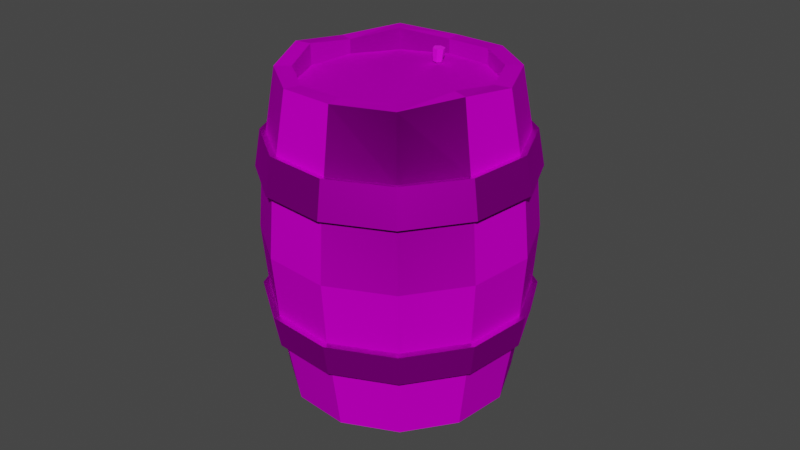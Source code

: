 # Source: Barrel2.blend  (saved by Blender 3.4.6; exported with 4.5.12 LTS)
import bpy
from mathutils import Matrix  # noqa: F401  (used for matrix-valued properties, if any)

bpy.ops.wm.read_factory_settings(use_empty=True)
scene = bpy.context.scene
scene.name = 'Scene'

# ---- collections
col_collection = bpy.data.collections.new('Collection'); scene.collection.children.link(col_collection)

# ---- images (referenced by path relative to the original .blend; pixels are not part of the script)
import os
ASSET_DIR = os.environ.get("B2B_ASSET_DIR", "")  # directory of the original .blend (textures are referenced by path, not embedded)
HERE = os.path.dirname(os.path.abspath(__file__))  # packed textures are extracted next to this script under _unpacked/

def load_image(name, relpath, width, height, colorspace="sRGB"):
    """Load a texture the original file referenced (path relative to the .blend, or extracted next to this script)."""
    p = next((c for c in (os.path.join(HERE, relpath), os.path.join(ASSET_DIR, relpath)) if relpath and os.path.exists(c)), "")
    if p:
        img = bpy.data.images.load(p, check_existing=True)
        img.name = name
    else:  # same state as the original file: an image datablock whose file is absent (Cycles renders it pink)
        img = bpy.data.images.new(name, width, height)
        img.source = "FILE"
        img.filepath = "//" + (relpath or name)
    img.colorspace_settings.name = colorspace
    return img
img_woodtexture_jpg = load_image('WoodTexture.jpg', 'Textures/WoodTexture.jpg', 1024, 1024, 'sRGB')
img_rusticmetal_jpg = load_image('RusticMetal.jpg', 'Textures/RusticMetal.jpg', 1024, 1024, 'sRGB')
img_corktexture_jpg = load_image('CorkTexture.jpg', 'Textures/CorkTexture.jpg', 1024, 1024, 'sRGB')

# ---- materials (node trees are filled in below, after node groups)
mat_woodbarrel = bpy.data.materials.new('WoodBarrel')
mat_woodbarrel.use_transparent_shadow = False
mat_metalrings = bpy.data.materials.new('MetalRings')
mat_metalrings.use_transparent_shadow = False
mat_cork = bpy.data.materials.new('Cork')
mat_cork.use_transparent_shadow = False

# ---- material node trees
mat_woodbarrel.use_nodes = True; mat_woodbarrel.node_tree.nodes.clear()
_N = mat_woodbarrel.node_tree.nodes; _L = mat_woodbarrel.node_tree.links
n0 = _N.new('ShaderNodeOutputMaterial'); n0.name = 'Material Output'; n0.location = (178, 290)
n1 = _N.new('ShaderNodeBsdfSheen'); n1.name = 'Velvet BSDF'; n1.location = (10, 300)
n1.distribution = 'ASHIKHMIN'
n1.inputs[1].default_value = 1.0
n2 = _N.new('ShaderNodeTexImage'); n2.name = 'Image Texture'; n2.location = (-296, 331)
n2.image = img_woodtexture_jpg
_L.new(n1.outputs[0], n0.inputs[0])
_L.new(n2.outputs[0], n1.inputs[0])
n0.is_active_output = True
mat_metalrings.use_nodes = True; mat_metalrings.node_tree.nodes.clear()
_N = mat_metalrings.node_tree.nodes; _L = mat_metalrings.node_tree.links
n0 = _N.new('ShaderNodeOutputMaterial'); n0.name = 'Material Output'; n0.location = (300, 300)
n1 = _N.new('ShaderNodeBsdfAnisotropic'); n1.name = 'Glossy BSDF'; n1.location = (10, 300)
n1.distribution = 'GGX'
n2 = _N.new('ShaderNodeTexImage'); n2.name = 'Image Texture'; n2.location = (-301, 356)
n2.image = img_rusticmetal_jpg
_L.new(n1.outputs[0], n0.inputs[0])
_L.new(n2.outputs[0], n1.inputs[0])
n0.is_active_output = True
mat_cork.use_nodes = True; mat_cork.node_tree.nodes.clear()
_N = mat_cork.node_tree.nodes; _L = mat_cork.node_tree.links
n0 = _N.new('ShaderNodeBsdfPrincipled'); n0.name = 'Principled BSDF'; n0.location = (10, 300)
n0.distribution = 'GGX'
n0.subsurface_method = 'RANDOM_WALK_SKIN'
n0.inputs[3].default_value = 1.45
n0.inputs[27].default_value = (0.0, 0.0, 0.0, 1.0)
n0.inputs[28].default_value = 1.0
n1 = _N.new('ShaderNodeOutputMaterial'); n1.name = 'Material Output'; n1.location = (300, 300)
n2 = _N.new('ShaderNodeTexImage'); n2.name = 'Image Texture'; n2.location = (-316, 258)
n2.image = img_corktexture_jpg
_L.new(n0.outputs[0], n1.inputs[0])
_L.new(n2.outputs[0], n0.inputs[0])
n1.is_active_output = True

# ---- world
world_world = bpy.data.worlds.new('World'); scene.world = world_world
world_world.use_nodes = True; world_world.node_tree.nodes.clear()
_N = world_world.node_tree.nodes; _L = world_world.node_tree.links
n0 = _N.new('ShaderNodeOutputWorld'); n0.name = 'World Output'; n0.location = (300, 300)
n1 = _N.new('ShaderNodeBackground'); n1.name = 'Background'; n1.location = (10, 300)
n1.inputs[0].default_value = (0.05088, 0.05088, 0.05088, 1.0)
_L.new(n1.outputs[0], n0.inputs[0])
n0.is_active_output = True
world_world.color = (0.05088, 0.05088, 0.05088)
world_world.use_sun_shadow = False
world_world.sun_shadow_jitter_overblur = 0.0

# ---- meshes
me_cylinder = bpy.data.meshes.new('Cylinder')
me_cylinder.from_pydata([(-0.1732, 0.2451, 0.00611), (-0.1825, -0.0004681, -0.9632), (-0.2516, 0.1164, 0.03948), (-0.261, -0.1336, -0.947), (-0.253, -0.03326, 0.07741), (-0.2622, -0.2777, -0.8872), (-0.1769, -0.1637, 0.1097), (-0.1864, -0.4136, -0.8768), (-0.04394, -0.24, 0.1278), (-0.05315, -0.4844, -0.8369), (0.1104, -0.2416, 0.1267), (0.1012, -0.4872, -0.8426), (0.2448, -0.1682, 0.1069), (0.2355, -0.4138, -0.8625), (0.3231, -0.03948, 0.07349), (0.3139, -0.2839, -0.8912), (0.3245, 0.1102, 0.03556), (0.3151, -0.1398, -0.9509), (0.2485, 0.2406, 0.003238), (0.2393, -0.003839, -0.9614), (0.1155, 0.3168, -0.01482), (0.1062, 0.07124, -0.9841), (-0.03888, 0.3185, -0.01376), (-0.04809, 0.07409, -0.9784), (-0.2497, 0.2423, -0.3101), (-0.2533, 0.148, -0.6824), (-0.3592, -0.02614, -0.6373), (-0.3557, 0.06819, -0.265), (-0.3611, -0.2285, -0.586), (-0.3575, -0.1342, -0.2137), (-0.2583, -0.4049, -0.5423), (-0.2547, -0.3105, -0.17), (-0.07842, -0.508, -0.5179), (-0.07487, -0.4136, -0.1456), (0.1303, -0.5102, -0.5193), (0.1339, -0.4159, -0.147), (0.312, -0.411, -0.5462), (0.3156, -0.3167, -0.1739), (0.418, -0.2369, -0.5913), (0.4215, -0.1426, -0.219), (0.4198, -0.03455, -0.6426), (0.4234, 0.05978, -0.2703), (0.317, 0.1418, -0.6863), (0.3206, 0.2361, -0.314), (0.1372, 0.2449, -0.7107), (0.1407, 0.3393, -0.3384), (-0.07157, 0.2472, -0.7093), (-0.06802, 0.3415, -0.337), (-0.3109, -0.12, -0.95), (-0.2188, 0.03541, -0.972), (-0.3123, -0.2901, -0.8836), (-0.2233, -0.4487, -0.8675), (-0.06699, -0.5327, -0.8245), (0.1141, -0.5358, -0.8304), (0.2718, -0.4497, -0.8537), (0.3638, -0.2974, -0.8882), (0.3652, -0.1274, -0.9546), (0.2762, 0.03125, -0.9707), (0.1201, 0.1196, -0.9965), (-0.06104, 0.1227, -0.9906), (-0.2604, -0.1169, -0.8814), (-0.182, 0.01181, -0.9147), (-0.2617, -0.2666, -0.8434), (-0.1857, -0.397, -0.8111), (-0.05273, -0.4733, -0.7931), (0.1016, -0.4749, -0.7941), (0.236, -0.4016, -0.814), (0.3144, -0.2728, -0.8474), (0.3157, -0.1232, -0.8853), (0.2397, 0.007258, -0.9176), (0.1067, 0.08352, -0.9357), (-0.04767, 0.08519, -0.9346), (-0.2095, 0.281, -0.002634), (-0.3015, 0.1299, 0.03653), (-0.3031, -0.04571, 0.08104), (-0.2139, -0.1988, 0.119), (-0.05778, -0.2883, 0.1402), (0.1234, -0.2902, 0.1389), (0.2811, -0.2041, 0.1156), (0.373, -0.05301, 0.07644), (0.3746, 0.1226, 0.03193), (0.2854, 0.2757, -0.006004), (0.1293, 0.3652, -0.02719), (-0.05183, 0.3671, -0.02596), (-0.1737, 0.2329, -0.04236), (-0.2521, 0.1041, -0.008984), (-0.2534, -0.04554, 0.02895), (-0.1774, -0.176, 0.06127), (-0.04441, -0.2522, 0.07932), (0.11, -0.2539, 0.07827), (0.2443, -0.1805, 0.05839), (0.3227, -0.05176, 0.02502), (0.324, 0.09788, -0.01291), (0.248, 0.2283, -0.04523), (0.115, 0.3046, -0.06328), (-0.03934, 0.3062, -0.06223), (-0.2403, 0.1055, -0.7916), (-0.3409, -0.05991, -0.7487), (-0.3427, -0.2522, -0.7), (-0.245, -0.4198, -0.6585), (-0.07413, -0.5177, -0.6353), (0.1242, -0.5199, -0.6366), (0.2968, -0.4256, -0.6622), (0.3975, -0.2602, -0.705), (0.3993, -0.06791, -0.7538), (0.3016, 0.09967, -0.7953), (0.1307, 0.1977, -0.8185), (-0.06762, 0.1998, -0.8171), (-0.338, 0.08836, -0.1665), (-0.3397, -0.1053, -0.1174), (-0.2414, -0.274, -0.0756), (-0.06929, -0.3727, -0.05224), (0.1304, -0.3748, -0.0536), (0.3043, -0.2799, -0.07931), (0.4057, -0.1133, -0.1225), (0.4074, 0.08031, -0.1716), (0.3091, 0.2491, -0.2134), (0.137, 0.3477, -0.2367), (-0.06273, 0.3499, -0.2354), (-0.2366, 0.255, -0.2097), (-0.2366, 0.255, -0.2097), (-0.2497, 0.2423, -0.3101), (-0.3409, -0.05991, -0.7487), (-0.3592, -0.02614, -0.6373), (-0.3427, -0.2522, -0.7), (-0.3611, -0.2285, -0.586), (-0.245, -0.4198, -0.6585), (-0.2583, -0.4049, -0.5423), (-0.07413, -0.5177, -0.6353), (-0.07842, -0.508, -0.5179), (0.1242, -0.5199, -0.6366), (0.1303, -0.5102, -0.5193), (0.2968, -0.4256, -0.6622), (0.312, -0.411, -0.5462), (0.3975, -0.2602, -0.705), (0.418, -0.2369, -0.5913), (0.3993, -0.06791, -0.7538), (0.4198, -0.03455, -0.6426), (0.3016, 0.09967, -0.7953), (0.317, 0.1418, -0.6863), (0.1307, 0.1977, -0.8185), (0.1372, 0.2449, -0.7107), (-0.06762, 0.1998, -0.8171), (-0.07157, 0.2472, -0.7093), (-0.06802, 0.3415, -0.337), (-0.2533, 0.148, -0.6824), (0.1407, 0.3393, -0.3384), (0.3206, 0.2361, -0.314), (0.4234, 0.05978, -0.2703), (0.4215, -0.1426, -0.219), (0.3156, -0.3167, -0.1739), (0.1339, -0.4159, -0.147), (-0.07487, -0.4136, -0.1456), (-0.2547, -0.3105, -0.17), (-0.3575, -0.1342, -0.2137), (-0.3557, 0.06819, -0.265), (-0.2403, 0.1055, -0.7916), (-0.338, 0.08836, -0.1665), (-0.3397, -0.1053, -0.1174), (-0.2414, -0.274, -0.0756), (-0.06929, -0.3727, -0.05224), (0.1304, -0.3748, -0.0536), (0.3043, -0.2799, -0.07931), (0.4057, -0.1133, -0.1225), (0.4074, 0.08031, -0.1716), (0.3091, 0.2491, -0.2134), (0.137, 0.3477, -0.2367), (-0.06273, 0.3499, -0.2354), (-0.2366, 0.255, -0.2097), (-0.2497, 0.2423, -0.3101), (-0.3409, -0.05991, -0.7487), (-0.3592, -0.02614, -0.6373), (-0.3427, -0.2522, -0.7), (-0.3611, -0.2285, -0.586), (-0.245, -0.4198, -0.6585), (-0.2583, -0.4049, -0.5423), (-0.07413, -0.5177, -0.6353), (-0.07842, -0.508, -0.5179), (0.1242, -0.5199, -0.6366), (0.1303, -0.5102, -0.5193), (0.2968, -0.4256, -0.6622), (0.312, -0.411, -0.5462), (0.3975, -0.2602, -0.705), (0.418, -0.2369, -0.5913), (0.3993, -0.06791, -0.7538), (0.4198, -0.03455, -0.6426), (0.3016, 0.09967, -0.7953), (0.317, 0.1418, -0.6863), (0.1307, 0.1977, -0.8185), (0.1372, 0.2449, -0.7107), (-0.06762, 0.1998, -0.8171), (-0.07157, 0.2472, -0.7093), (-0.06802, 0.3415, -0.337), (-0.2533, 0.148, -0.6824), (0.1407, 0.3393, -0.3384), (0.3206, 0.2361, -0.314), (0.4234, 0.05978, -0.2703), (0.4215, -0.1426, -0.219), (0.3156, -0.3167, -0.1739), (0.1339, -0.4159, -0.147), (-0.07487, -0.4136, -0.1456), (-0.2547, -0.3105, -0.17), (-0.3575, -0.1342, -0.2137), (-0.3557, 0.06819, -0.265), (-0.2403, 0.1055, -0.7916), (-0.338, 0.08836, -0.1665), (-0.3397, -0.1053, -0.1174), (-0.2414, -0.274, -0.0756), (-0.06929, -0.3727, -0.05224), (0.1304, -0.3748, -0.0536), (0.3043, -0.2799, -0.07931), (0.4057, -0.1133, -0.1225), (0.4074, 0.08031, -0.1716), (0.3091, 0.2491, -0.2134), (0.137, 0.3477, -0.2367), (-0.06273, 0.3499, -0.2354), (-0.2366, 0.255, -0.2097), (-0.2497, 0.2423, -0.3101), (-0.3409, -0.05991, -0.7487), (-0.3592, -0.02614, -0.6373), (-0.3427, -0.2522, -0.7), (-0.3611, -0.2285, -0.586), (-0.245, -0.4198, -0.6585), (-0.2583, -0.4049, -0.5423), (-0.07413, -0.5177, -0.6353), (-0.07842, -0.508, -0.5179), (0.1242, -0.5199, -0.6366), (0.1303, -0.5102, -0.5193), (0.2968, -0.4256, -0.6622), (0.312, -0.411, -0.5462), (0.3975, -0.2602, -0.705), (0.418, -0.2369, -0.5913), (0.3993, -0.06791, -0.7538), (0.4198, -0.03455, -0.6426), (0.3016, 0.09967, -0.7953), (0.317, 0.1418, -0.6863), (0.1307, 0.1977, -0.8185), (0.1372, 0.2449, -0.7107), (-0.06762, 0.1998, -0.8171), (-0.07157, 0.2472, -0.7093), (-0.06802, 0.3415, -0.337), (-0.2533, 0.148, -0.6824), (0.1407, 0.3393, -0.3384), (0.3206, 0.2361, -0.314), (0.4234, 0.05978, -0.2703), (0.4215, -0.1426, -0.219), (0.3156, -0.3167, -0.1739), (0.1339, -0.4159, -0.147), (-0.07487, -0.4136, -0.1456), (-0.2547, -0.3105, -0.17), (-0.3575, -0.1342, -0.2137), (-0.3557, 0.06819, -0.265), (-0.2403, 0.1055, -0.7916), (-0.338, 0.08836, -0.1665), (-0.3397, -0.1053, -0.1174), (-0.2414, -0.274, -0.0756), (-0.06929, -0.3727, -0.05224), (0.1304, -0.3748, -0.0536), (0.3043, -0.2799, -0.07931), (0.4057, -0.1133, -0.1225), (0.4074, 0.08031, -0.1716), (0.3091, 0.2491, -0.2134), (0.137, 0.3477, -0.2367), (-0.06273, 0.3499, -0.2354), (-0.2366, 0.255, -0.2097), (-0.2497, 0.2423, -0.3101), (-0.3409, -0.05991, -0.7487), (-0.3769, -0.02213, -0.6414), (-0.3605, -0.2574, -0.7018), (-0.3788, -0.2337, -0.5878), (-0.2581, -0.433, -0.6583), (-0.2714, -0.4181, -0.5421), (-0.07906, -0.5356, -0.634), (-0.08336, -0.5259, -0.5166), (0.1288, -0.5379, -0.6354), (0.1303, -0.5102, -0.5193), (0.3097, -0.4391, -0.6621), (0.312, -0.411, -0.5462), (0.4152, -0.2657, -0.7071), (0.418, -0.2369, -0.5913), (0.3993, -0.06791, -0.7538), (0.4375, -0.03092, -0.647), (0.3016, 0.09967, -0.7953), (0.3301, 0.1535, -0.6927), (0.1307, 0.1977, -0.8185), (0.142, 0.2613, -0.7182), (-0.06762, 0.1998, -0.8171), (-0.07619, 0.2636, -0.7167), (-0.06802, 0.3415, -0.337), (-0.2661, 0.1599, -0.6886), (0.1407, 0.3393, -0.3384), (0.3206, 0.2361, -0.314), (0.4234, 0.05978, -0.2703), (0.4215, -0.1426, -0.219), (0.3156, -0.3167, -0.1739), (0.1339, -0.4159, -0.147), (-0.07487, -0.4136, -0.1456), (-0.2547, -0.3105, -0.17), (-0.3575, -0.1342, -0.2137), (-0.3557, 0.06819, -0.265), (-0.2403, 0.1055, -0.7916), (-0.338, 0.08836, -0.1665), (-0.3397, -0.1053, -0.1174), (-0.2414, -0.274, -0.0756), (-0.06929, -0.3727, -0.05224), (0.1304, -0.3748, -0.0536), (0.3043, -0.2799, -0.07931), (0.4057, -0.1133, -0.1225), (0.4074, 0.08031, -0.1716), (0.3091, 0.2491, -0.2134), (0.137, 0.3477, -0.2367), (-0.06273, 0.3499, -0.2354), (-0.2366, 0.255, -0.2097), (-0.2497, 0.2423, -0.3101), (-0.06802, 0.3415, -0.337), (0.1407, 0.3393, -0.3384), (0.3206, 0.2361, -0.314), (0.4234, 0.05978, -0.2703), (0.4215, -0.1426, -0.219), (0.3156, -0.3167, -0.1739), (0.1339, -0.4159, -0.147), (-0.07487, -0.4136, -0.1456), (-0.2547, -0.3105, -0.17), (-0.3575, -0.1342, -0.2137), (-0.3557, 0.06819, -0.265), (-0.338, 0.08836, -0.1665), (-0.3397, -0.1053, -0.1174), (-0.2414, -0.274, -0.0756), (-0.06929, -0.3727, -0.05224), (0.1304, -0.3748, -0.0536), (0.3043, -0.2799, -0.07931), (0.4057, -0.1133, -0.1225), (0.4074, 0.08031, -0.1716), (0.3091, 0.2491, -0.2134), (0.137, 0.3477, -0.2367), (-0.06273, 0.3499, -0.2354), (-0.2366, 0.255, -0.2097), (-0.2497, 0.2423, -0.3101), (-0.06802, 0.3415, -0.337), (0.1407, 0.3393, -0.3384), (0.3206, 0.2361, -0.314), (0.4234, 0.05978, -0.2703), (0.4215, -0.1426, -0.219), (0.3156, -0.3167, -0.1739), (0.1339, -0.4159, -0.147), (-0.07487, -0.4136, -0.1456), (-0.2547, -0.3105, -0.17), (-0.3575, -0.1342, -0.2137), (-0.3557, 0.06819, -0.265), (-0.338, 0.08836, -0.1665), (-0.3397, -0.1053, -0.1174), (-0.2414, -0.274, -0.0756), (-0.06929, -0.3727, -0.05224), (0.1304, -0.3748, -0.0536), (0.3043, -0.2799, -0.07931), (0.4057, -0.1133, -0.1225), (0.4074, 0.08031, -0.1716), (0.3091, 0.2491, -0.2134), (0.137, 0.3477, -0.2367), (-0.06273, 0.3499, -0.2354), (-0.3557, 0.06819, -0.265), (-0.3575, -0.1342, -0.2137), (-0.338, 0.08836, -0.1665), (-0.3397, -0.1053, -0.1174), (-0.2366, 0.255, -0.2097), (-0.2497, 0.2423, -0.3101), (-0.06802, 0.3415, -0.337), (0.1407, 0.3393, -0.3384), (0.3206, 0.2361, -0.314), (0.4234, 0.05978, -0.2703), (0.4215, -0.1426, -0.219), (0.3156, -0.3167, -0.1739), (0.1339, -0.4159, -0.147), (-0.07487, -0.4136, -0.1456), (-0.2547, -0.3105, -0.17), (-0.3575, -0.1342, -0.2137), (-0.3557, 0.06819, -0.265), (-0.338, 0.08836, -0.1665), (-0.3397, -0.1053, -0.1174), (-0.2414, -0.274, -0.0756), (-0.06929, -0.3727, -0.05224), (0.1304, -0.3748, -0.0536), (0.3043, -0.2799, -0.07931), (0.4057, -0.1133, -0.1225), (0.4074, 0.08031, -0.1716), (0.3091, 0.2491, -0.2134), (0.137, 0.3477, -0.2367), (-0.06273, 0.3499, -0.2354), (-0.3557, 0.06819, -0.265), (-0.3575, -0.1342, -0.2137), (-0.338, 0.08836, -0.1665), (-0.3397, -0.1053, -0.1174), (-0.2366, 0.255, -0.2097), (-0.2497, 0.2423, -0.3101), (-0.06802, 0.3415, -0.337), (0.1407, 0.3393, -0.3384), (0.3206, 0.2361, -0.314), (0.4234, 0.05978, -0.2703), (0.4215, -0.1426, -0.219), (0.3156, -0.3167, -0.1739), (0.1339, -0.4159, -0.147), (-0.07487, -0.4136, -0.1456), (-0.2547, -0.3105, -0.17), (-0.3575, -0.1342, -0.2137), (-0.3557, 0.06819, -0.265), (-0.338, 0.08836, -0.1665), (-0.3397, -0.1053, -0.1174), (-0.2414, -0.274, -0.0756), (-0.06929, -0.3727, -0.05224), (0.1304, -0.3748, -0.0536), (0.3043, -0.2799, -0.07931), (0.4057, -0.1133, -0.1225), (0.4074, 0.08031, -0.1716), (0.3091, 0.2491, -0.2134), (0.137, 0.3477, -0.2367), (-0.06273, 0.3499, -0.2354), (-0.3557, 0.06819, -0.265), (-0.3575, -0.1342, -0.2137), (-0.338, 0.08836, -0.1665), (-0.3397, -0.1053, -0.1174), (-0.2366, 0.255, -0.2097), (-0.2625, 0.2558, -0.3102), (-0.07258, 0.3595, -0.3383), (0.1457, 0.3572, -0.3398), (0.3337, 0.2494, -0.3142), (0.4411, 0.06497, -0.2685), (0.4392, -0.1466, -0.2149), (0.3284, -0.3286, -0.1677), (0.1385, -0.4323, -0.1396), (-0.07974, -0.43, -0.1382), (-0.2678, -0.3222, -0.1637), (-0.3729, -0.1419, -0.2086), (-0.3709, 0.07769, -0.2642), (-0.3532, 0.09786, -0.1657), (-0.3551, -0.113, -0.1123), (-0.2544, -0.2857, -0.06925), (-0.07416, -0.389, -0.04478), (0.1351, -0.3913, -0.0462), (0.3172, -0.2918, -0.07314), (0.4057, -0.1133, -0.1225), (0.4074, 0.08031, -0.1716), (0.3091, 0.2491, -0.2134), (0.137, 0.3477, -0.2367), (-0.06273, 0.3499, -0.2354), (-0.3734, 0.06911, -0.262), (-0.3752, -0.1332, -0.2107), (-0.3557, 0.08928, -0.1635), (-0.3574, -0.1043, -0.1144), (-0.07157, 0.2472, -0.7093), (-0.2533, 0.148, -0.6824), (0.1372, 0.2449, -0.7107), (0.317, 0.1418, -0.6863), (0.4198, -0.03455, -0.6426), (0.4356, -0.2425, -0.5934), (0.3248, -0.4245, -0.5462), (0.1349, -0.5282, -0.5181), (-0.07842, -0.508, -0.5179), (-0.2583, -0.4049, -0.5423), (-0.3611, -0.2285, -0.586), (-0.3592, -0.02614, -0.6373), (-0.07224, 0.2163, -0.8245), (-0.2531, 0.1175, -0.7978), (0.1356, 0.214, -0.826), (0.3147, 0.1113, -0.8017), (0.417, -0.06427, -0.7581), (0.3975, -0.2602, -0.705), (0.2968, -0.4256, -0.6622), (0.1242, -0.5199, -0.6366), (-0.07413, -0.5177, -0.6353), (-0.245, -0.4198, -0.6585), (-0.3427, -0.2522, -0.7), (-0.3586, -0.0559, -0.7529), (-0.06802, 0.3415, -0.337), (-0.2497, 0.2423, -0.3101), (0.1407, 0.3393, -0.3384), (0.3206, 0.2361, -0.314), (0.4234, 0.05978, -0.2703), (0.4215, -0.1426, -0.219), (0.3156, -0.3167, -0.1739), (0.1339, -0.4159, -0.147), (-0.07487, -0.4136, -0.1456), (-0.2547, -0.3105, -0.17), (-0.3575, -0.1342, -0.2137), (-0.3557, 0.06819, -0.265), (-0.2494, 0.2684, -0.2097), (-0.338, 0.08836, -0.1665), (-0.3397, -0.1053, -0.1174), (-0.2414, -0.274, -0.0756), (-0.06929, -0.3727, -0.05224), (0.1304, -0.3748, -0.0536), (0.3043, -0.2799, -0.07931), (0.4234, -0.1173, -0.1184), (0.4252, 0.0855, -0.1698), (0.3222, 0.2623, -0.2136), (0.1419, 0.3656, -0.2381), (-0.06729, 0.3679, -0.2366), (-0.3557, 0.06819, -0.265), (-0.3575, -0.1342, -0.2137), (-0.338, 0.08836, -0.1665), (-0.3397, -0.1053, -0.1174), (-0.2624, 0.206, -0.4989), (-0.3725, 0.02511, -0.4521), (-0.3744, -0.1851, -0.3988), (-0.2677, -0.3683, -0.3534), (-0.08083, -0.4754, -0.328), (0.136, -0.4778, -0.3295), (0.3247, -0.3747, -0.3574), (0.4348, -0.1938, -0.4043), (0.4367, 0.01637, -0.4576), (0.33, 0.1996, -0.503), (0.1431, 0.3067, -0.5283), (-0.07371, 0.309, -0.5269), (-0.02814, -0.3831, -0.8202), (-0.02731, -0.3908, -0.8616), (-0.03492, -0.3957, -0.8173), (-0.03615, -0.4072, -0.8577), (-0.02714, -0.4075, -0.8134), (-0.02601, -0.4225, -0.8526), (-0.01257, -0.4066, -0.8124), (-0.007018, -0.4214, -0.8514), (-0.005787, -0.394, -0.8154), (0.00183, -0.405, -0.8553), (-0.01357, -0.3823, -0.8193), (-0.008313, -0.3897, -0.8604)], [], [(96, 49, 48, 97), (97, 48, 50, 98), (98, 50, 51, 99), (99, 51, 52, 100), (100, 52, 53, 101), (101, 53, 54, 102), (102, 54, 55, 103), (103, 55, 56, 104), (104, 56, 57, 105), (105, 57, 58, 106), (11, 9, 64, 65), (106, 58, 59, 107), (107, 59, 49, 96), (16, 18, 93, 92), (35, 37, 150, 151), (511, 46, 25, 500), (101, 102, 132, 130), (510, 44, 46, 511), (116, 115, 164, 165), (509, 42, 44, 510), (38, 36, 133, 135), (508, 40, 42, 509), (102, 103, 134, 132), (507, 38, 40, 508), (115, 114, 163, 164), (506, 36, 38, 507), (37, 39, 149, 150), (505, 34, 36, 506), (103, 104, 136, 134), (504, 32, 34, 505), (26, 25, 145, 123), (503, 30, 32, 504), (114, 113, 162, 163), (502, 28, 30, 503), (40, 38, 135, 137), (501, 26, 28, 502), (104, 105, 138, 136), (500, 25, 26, 501), (1, 3, 48, 49), (3, 5, 50, 48), (5, 7, 51, 50), (7, 9, 52, 51), (9, 11, 53, 52), (11, 13, 54, 53), (13, 15, 55, 54), (15, 17, 56, 55), (17, 19, 57, 56), (19, 21, 58, 57), (21, 23, 59, 58), (23, 1, 49, 59), (60, 61, 71, 70), (1, 23, 71, 61), (5, 3, 60, 62), (19, 17, 68, 69), (13, 11, 65, 66), (7, 5, 62, 63), (21, 19, 69, 70), (15, 13, 66, 67), (9, 7, 63, 64), (23, 21, 70, 71), (3, 1, 61, 60), (17, 15, 67, 68), (2, 0, 72, 73), (4, 2, 73, 74), (6, 4, 74, 75), (8, 6, 75, 76), (10, 8, 76, 77), (12, 10, 77, 78), (14, 12, 78, 79), (16, 14, 79, 80), (18, 16, 80, 81), (20, 18, 81, 82), (22, 20, 82, 83), (0, 22, 83, 72), (10, 12, 90, 89), (4, 6, 87, 86), (18, 20, 94, 93), (12, 14, 91, 90), (6, 8, 88, 87), (20, 22, 95, 94), (0, 2, 85, 84), (14, 16, 92, 91), (8, 10, 89, 88), (22, 0, 84, 95), (2, 4, 86, 85), (62, 60, 70, 69), (63, 62, 69, 68), (64, 63, 68, 67), (65, 64, 67, 66), (88, 89, 90, 91), (87, 88, 91, 92), (86, 87, 92, 93), (85, 86, 93, 94), (84, 85, 94, 95), (24, 27, 155, 121), (113, 112, 161, 162), (39, 41, 148, 149), (105, 106, 140, 138), (28, 26, 123, 125), (112, 111, 160, 161), (42, 40, 137, 139), (106, 107, 142, 140), (27, 29, 154, 155), (111, 110, 159, 160), (41, 43, 147, 148), (107, 96, 156, 142), (72, 119, 108, 73), (73, 108, 109, 74), (74, 109, 110, 75), (75, 110, 111, 76), (76, 111, 112, 77), (77, 112, 113, 78), (78, 113, 114, 79), (79, 114, 115, 80), (80, 115, 116, 81), (81, 116, 117, 82), (82, 117, 118, 83), (83, 118, 119, 72), (120, 167, 215, 168), (128, 130, 178, 176), (141, 139, 187, 189), (154, 153, 201, 202), (167, 166, 214, 215), (130, 132, 180, 178), (147, 146, 194, 195), (129, 127, 175, 177), (166, 165, 213, 214), (132, 134, 182, 180), (143, 141, 189, 191), (153, 152, 200, 201), (165, 164, 212, 213), (134, 136, 184, 182), (146, 144, 192, 194), (131, 129, 177, 179), (164, 163, 211, 212), (136, 138, 186, 184), (145, 143, 191, 193), (152, 151, 199, 200), (163, 162, 210, 211), (138, 140, 188, 186), (144, 121, 169, 192), (133, 131, 179, 181), (117, 116, 165, 166), (100, 101, 130, 128), (36, 34, 131, 133), (118, 117, 166, 167), (47, 24, 121, 144), (99, 100, 128, 126), (33, 35, 151, 152), (119, 118, 167, 120), (25, 46, 143, 145), (98, 99, 126, 124), (34, 32, 129, 131), (45, 47, 144, 146), (97, 98, 124, 122), (31, 33, 152, 153), (46, 44, 141, 143), (108, 119, 120, 157), (96, 97, 122, 156), (32, 30, 127, 129), (43, 45, 146, 147), (109, 108, 157, 158), (29, 31, 153, 154), (44, 42, 139, 141), (110, 109, 158, 159), (30, 28, 125, 127), (209, 208, 256, 257), (190, 204, 252, 238), (183, 181, 229, 231), (208, 207, 255, 256), (198, 197, 245, 246), (207, 206, 254, 255), (171, 193, 241, 219), (204, 170, 218, 252), (185, 183, 231, 233), (206, 205, 253, 254), (169, 203, 251, 217), (170, 172, 220, 218), (197, 196, 244, 245), (205, 168, 216, 253), (173, 171, 219, 221), (172, 174, 222, 220), (187, 185, 233, 235), (203, 202, 250, 251), (174, 176, 224, 222), (196, 195, 243, 244), (175, 173, 221, 223), (168, 215, 263, 216), (176, 178, 226, 224), (189, 187, 235, 237), (127, 125, 173, 175), (148, 147, 195, 196), (126, 128, 176, 174), (155, 154, 202, 203), (139, 137, 185, 187), (124, 126, 174, 172), (125, 123, 171, 173), (157, 120, 168, 205), (149, 148, 196, 197), (122, 124, 172, 170), (121, 155, 203, 169), (158, 157, 205, 206), (137, 135, 183, 185), (156, 122, 170, 204), (123, 145, 193, 171), (159, 158, 206, 207), (150, 149, 197, 198), (160, 159, 207, 208), (135, 133, 181, 183), (142, 156, 204, 190), (161, 160, 208, 209), (151, 150, 198, 199), (140, 142, 190, 188), (162, 161, 209, 210), (233, 231, 279, 452), (254, 253, 301, 302), (217, 251, 299, 265), (218, 220, 470, 266), (245, 244, 292, 293), (253, 216, 264, 301), (221, 219, 459, 458), (220, 222, 469, 470), (235, 233, 452, 451), (251, 250, 298, 299), (222, 224, 468, 469), (244, 243, 291, 292), (223, 221, 458, 457), (216, 263, 311, 264), (224, 226, 467, 468), (237, 235, 451, 450), (250, 249, 297, 298), (263, 262, 310, 311), (226, 228, 466, 467), (243, 242, 290, 291), (225, 223, 457, 456), (262, 261, 309, 310), (228, 230, 465, 466), (239, 237, 450, 448), (199, 198, 246, 247), (188, 190, 238, 236), (210, 209, 257, 258), (181, 179, 227, 229), (192, 169, 217, 240), (186, 188, 236, 234), (211, 210, 258, 259), (200, 199, 247, 248), (193, 191, 239, 241), (184, 186, 234, 232), (212, 211, 259, 260), (179, 177, 225, 227), (194, 192, 240, 242), (182, 184, 232, 230), (213, 212, 260, 261), (201, 200, 248, 249), (191, 189, 237, 239), (180, 182, 230, 228), (214, 213, 261, 262), (177, 175, 223, 225), (195, 194, 242, 243), (178, 180, 228, 226), (215, 214, 262, 263), (202, 201, 249, 250), (299, 298, 323, 324), (310, 309, 333, 334), (295, 294, 319, 320), (302, 301, 325, 326), (309, 308, 332, 333), (291, 290, 315, 316), (301, 264, 312, 325), (298, 297, 322, 323), (308, 307, 331, 332), (294, 293, 318, 319), (307, 306, 330, 331), (290, 288, 314, 315), (287, 460, 461, 289), (285, 462, 460, 287), (283, 463, 462, 285), (281, 464, 463, 283), (453, 278, 464, 281), (454, 276, 278, 453), (455, 274, 276, 454), (273, 272, 274, 455), (271, 270, 272, 273), (269, 268, 270, 271), (267, 471, 268, 269), (289, 461, 471, 267), (252, 218, 266, 300), (219, 241, 449, 459), (255, 254, 302, 303), (246, 245, 293, 294), (256, 255, 303, 304), (231, 229, 277, 279), (238, 252, 300, 286), (257, 256, 304, 305), (247, 246, 294, 295), (236, 238, 286, 284), (258, 257, 305, 306), (229, 227, 275, 277), (240, 217, 265, 288), (234, 236, 284, 282), (259, 258, 306, 307), (248, 247, 295, 296), (241, 239, 448, 449), (232, 234, 282, 280), (260, 259, 307, 308), (227, 225, 456, 275), (242, 240, 288, 290), (230, 232, 280, 465), (261, 260, 308, 309), (249, 248, 296, 297), (326, 325, 349, 350), (323, 322, 346, 347), (333, 332, 356, 357), (315, 314, 338, 339), (325, 312, 336, 349), (322, 321, 345, 346), (332, 331, 355, 356), (314, 313, 337, 338), (321, 320, 344, 345), (331, 330, 354, 355), (320, 319, 343, 344), (330, 329, 353, 354), (303, 302, 326, 327), (292, 291, 316, 317), (311, 310, 334, 335), (304, 303, 327, 328), (296, 295, 320, 321), (264, 311, 335, 312), (265, 299, 324, 313), (288, 265, 313, 314), (305, 304, 328, 329), (293, 292, 317, 318), (306, 305, 329, 330), (297, 296, 321, 322), (346, 345, 373, 374), (336, 359, 387, 364), (345, 344, 372, 373), (360, 361, 389, 388), (359, 358, 386, 387), (344, 343, 371, 372), (358, 357, 385, 386), (343, 342, 370, 371), (357, 356, 384, 385), (342, 341, 369, 370), (356, 355, 383, 384), (341, 340, 368, 369), (316, 315, 339, 340), (334, 333, 357, 358), (324, 323, 347, 348), (327, 326, 350, 351), (317, 316, 340, 341), (335, 334, 358, 359), (313, 324, 348, 337), (328, 327, 351, 352), (318, 317, 341, 342), (312, 335, 359, 336), (329, 328, 352, 353), (319, 318, 342, 343), (355, 354, 382, 383), (350, 349, 362, 363), (340, 339, 367, 368), (348, 347, 361, 360), (364, 387, 415, 392), (371, 370, 398, 399), (387, 386, 414, 415), (370, 369, 397, 398), (386, 385, 413, 414), (369, 368, 396, 397), (385, 384, 412, 413), (368, 367, 395, 396), (384, 383, 411, 412), (367, 366, 394, 395), (383, 382, 410, 411), (366, 365, 393, 394), (376, 388, 416, 404), (382, 381, 409, 410), (347, 346, 374, 375), (349, 336, 364, 377), (363, 362, 390, 391), (350, 363, 391, 378), (337, 348, 376, 365), (351, 350, 378, 379), (361, 347, 375, 389), (352, 351, 379, 380), (362, 349, 377, 390), (338, 337, 365, 366), (353, 352, 380, 381), (348, 360, 388, 376), (339, 338, 366, 367), (354, 353, 381, 382), (397, 396, 475, 476), (413, 412, 440, 441), (396, 395, 474, 475), (412, 411, 439, 440), (395, 394, 472, 474), (411, 410, 490, 439), (394, 393, 473, 472), (404, 416, 496, 483), (410, 409, 489, 490), (418, 405, 485, 498), (409, 408, 488, 489), (417, 403, 482, 497), (408, 407, 487, 488), (406, 419, 499, 486), (372, 371, 399, 400), (388, 389, 417, 416), (373, 372, 400, 401), (374, 373, 401, 402), (377, 364, 392, 405), (375, 374, 402, 403), (391, 390, 418, 419), (379, 378, 406, 407), (365, 376, 404, 393), (378, 391, 419, 406), (380, 379, 407, 408), (389, 375, 403, 417), (381, 380, 408, 409), (390, 377, 405, 418), (495, 422, 421, 484), (494, 423, 422, 495), (493, 424, 423, 494), (492, 425, 424, 493), (491, 426, 425, 492), (438, 427, 426, 491), (437, 428, 427, 438), (436, 429, 428, 437), (435, 430, 429, 436), (434, 431, 430, 435), (431, 434, 447, 445), (484, 421, 432, 433), (446, 444, 445, 447), (433, 432, 444, 446), (414, 413, 441, 442), (398, 397, 476, 477), (415, 414, 442, 443), (399, 398, 477, 478), (392, 415, 443, 420), (400, 399, 478, 479), (416, 417, 497, 496), (401, 400, 479, 480), (402, 401, 480, 481), (405, 392, 420, 485), (403, 402, 481, 482), (419, 418, 498, 499), (407, 406, 486, 487), (393, 404, 483, 473), (287, 289, 449, 448), (285, 287, 448, 450), (283, 285, 450, 451), (281, 283, 451, 452), (453, 281, 452, 279), (454, 453, 279, 277), (455, 454, 277, 275), (273, 455, 275, 456), (271, 273, 456, 457), (269, 271, 457, 458), (267, 269, 458, 459), (289, 267, 459, 449), (461, 460, 286, 300), (460, 462, 284, 286), (462, 463, 282, 284), (463, 464, 280, 282), (464, 278, 465, 280), (278, 276, 466, 465), (276, 274, 467, 466), (274, 272, 468, 467), (272, 270, 469, 468), (270, 268, 470, 469), (268, 471, 266, 470), (471, 461, 300, 266), (421, 422, 472, 473), (422, 423, 474, 472), (423, 424, 475, 474), (424, 425, 476, 475), (425, 426, 477, 476), (426, 427, 478, 477), (427, 428, 479, 478), (428, 429, 480, 479), (429, 430, 481, 480), (430, 431, 482, 481), (432, 421, 473, 483), (484, 433, 485, 420), (434, 435, 487, 486), (435, 436, 488, 487), (436, 437, 489, 488), (437, 438, 490, 489), (438, 491, 439, 490), (491, 492, 440, 439), (492, 493, 441, 440), (493, 494, 442, 441), (494, 495, 443, 442), (495, 484, 420, 443), (445, 444, 496, 497), (446, 447, 499, 498), (447, 434, 486, 499), (431, 445, 497, 482), (433, 446, 498, 485), (444, 432, 483, 496), (24, 500, 501, 27), (27, 501, 502, 29), (29, 502, 503, 31), (31, 503, 504, 33), (33, 504, 505, 35), (35, 505, 506, 37), (37, 506, 507, 39), (39, 507, 508, 41), (41, 508, 509, 43), (43, 509, 510, 45), (45, 510, 511, 47), (47, 511, 500, 24), (512, 513, 515, 514), (514, 515, 517, 516), (516, 517, 519, 518), (518, 519, 521, 520), (521, 519, 513, 523), (520, 521, 523, 522), (522, 523, 513, 512), (515, 513, 519, 517)])
me_cylinder.polygons.foreach_set('material_index', [0, 0, 0, 0, 0, 0, 0, 0, 0, 0, 0, 0, 0, 0, 1, 0, 1, 0, 1, 0, 1, 0, 1, 0, 1, 0, 1, 0, 1, 0, 1, 0, 1, 0, 1, 0, 1, 0, 0, 0, 0, 0, 0, 0, 0, 0, 0, 0, 0, 0, 0, 0, 0, 0, 0, 0, 0, 0, 0, 0, 0, 0, 0, 0, 0, 0, 0, 0, 0, 0, 0, 0, 0, 0, 0, 0, 0, 0, 0, 0, 0, 0, 0, 0, 0, 0, 0, 0, 0, 0, 0, 0, 0, 0, 1, 1, 1, 1, 1, 1, 1, 1, 1, 1, 1, 1, 0, 0, 0, 0, 0, 0, 0, 0, 0, 0, 0, 0, 1, 1, 1, 1, 1, 1, 1, 1, 1, 1, 1, 1, 1, 1, 1, 1, 1, 1, 1, 1, 1, 1, 1, 1, 1, 1, 1, 1, 1, 1, 1, 1, 1, 1, 1, 1, 1, 1, 1, 1, 1, 1, 1, 1, 1, 1, 1, 1, 1, 1, 1, 1, 1, 1, 1, 1, 1, 1, 1, 1, 1, 1, 1, 1, 1, 1, 1, 1, 1, 1, 1, 1, 1, 1, 1, 1, 1, 1, 1, 1, 1, 1, 1, 1, 1, 1, 1, 1, 1, 1, 1, 1, 1, 1, 1, 1, 1, 1, 1, 1, 1, 1, 1, 1, 1, 1, 1, 1, 1, 1, 1, 1, 1, 1, 1, 1, 1, 1, 1, 1, 1, 1, 1, 1, 1, 1, 1, 1, 1, 1, 1, 1, 1, 1, 1, 1, 1, 1, 1, 1, 1, 1, 1, 1, 1, 1, 1, 1, 1, 1, 1, 1, 1, 1, 1, 1, 1, 1, 1, 1, 1, 1, 1, 1, 1, 1, 1, 1, 1, 1, 1, 1, 1, 1, 1, 1, 1, 1, 1, 1, 1, 1, 1, 1, 1, 1, 1, 1, 1, 1, 1, 1, 1, 1, 1, 1, 1, 1, 1, 1, 1, 1, 1, 1, 1, 1, 1, 1, 1, 1, 1, 1, 1, 1, 1, 1, 1, 1, 1, 1, 1, 1, 1, 1, 1, 1, 1, 1, 1, 1, 1, 1, 1, 1, 1, 1, 1, 1, 1, 1, 1, 1, 1, 1, 1, 1, 1, 1, 1, 1, 1, 1, 1, 1, 1, 1, 1, 1, 1, 1, 1, 1, 1, 1, 1, 1, 1, 1, 1, 1, 1, 1, 1, 1, 1, 1, 1, 1, 1, 1, 1, 1, 1, 1, 1, 1, 1, 1, 1, 1, 1, 1, 1, 1, 1, 1, 1, 1, 1, 1, 1, 1, 1, 1, 1, 1, 1, 1, 1, 1, 1, 1, 1, 1, 1, 1, 1, 1, 1, 1, 1, 1, 1, 1, 1, 1, 1, 1, 1, 1, 1, 1, 1, 1, 1, 1, 1, 1, 1, 1, 1, 1, 1, 1, 1, 1, 1, 1, 1, 1, 1, 1, 1, 1, 1, 1, 1, 1, 1, 1, 1, 1, 1, 1, 1, 1, 1, 1, 1, 1, 1, 1, 1, 1, 1, 1, 1, 1, 1, 1, 0, 0, 0, 0, 0, 0, 0, 0, 0, 0, 0, 0, 2, 2, 2, 2, 2, 2, 2, 2])
_uv = me_cylinder.uv_layers.new(name='UVMap')
_uv.uv.foreach_set('vector', [1.0, 0.8962, 1.0, 1.0, 0.9167, 1.0, 0.9167, 0.8962, 0.9167, 0.8962, 0.9167, 1.0, 0.8333, 1.0, 0.8333, 0.8962, 0.8333, 0.8962, 0.8333, 1.0, 0.75, 1.0, 0.75, 0.8962, 0.75, 0.8962, 0.75, 1.0, 0.6667, 1.0, 0.6667, 0.8962, 0.6667, 0.8962, 0.6667, 1.0, 0.5833, 1.0, 0.5833, 0.8962, 0.5833, 0.8962, 0.5833, 1.0, 0.5, 1.0, 0.5, 0.8962, 0.5, 0.8962, 0.5, 1.0, 0.4167, 1.0, 0.4167, 0.8962, 0.4167, 0.8962, 0.4167, 1.0, 0.3333, 1.0, 0.3333, 0.8962, 0.3333, 0.8962, 0.3333, 1.0, 0.25, 1.0, 0.25, 0.8962, 0.25, 0.8962, 0.25, 1.0, 0.1667, 1.0, 0.1667, 0.8962, 0.3523, 0.07289, 0.4271, 0.1477, 0.4271, 0.1477, 0.3523, 0.07289, 0.1667, 0.8962, 0.1667, 1.0, 0.08333, 1.0, 0.08333, 0.8962, 0.08333, 0.8962, 0.08333, 1.0, 7.451e-08, 1.0, 7.451e-08, 0.8962, 0.5729, 0.1477, 0.5455, 0.25, 0.5455, 0.25, 0.5729, 0.1477, 0.5833, 0.6667, 0.5, 0.6667, 0.5, 0.6667, 0.5833, 0.6667, 0.08333, 0.75, 0.08333, 0.8333, 7.451e-08, 0.8333, 7.451e-08, 0.75, 0.5833, 0.8962, 0.5, 0.8962, 0.5, 0.8962, 0.5833, 0.8962, 0.1667, 0.75, 0.1667, 0.8333, 0.08333, 0.8333, 0.08333, 0.75, 0.25, 0.6122, 0.3333, 0.6122, 0.3333, 0.6122, 0.25, 0.6122, 0.25, 0.75, 0.25, 0.8333, 0.1667, 0.8333, 0.1667, 0.75, 0.4167, 0.8333, 0.5, 0.8333, 0.5, 0.8333, 0.4167, 0.8333, 0.3333, 0.75, 0.3333, 0.8333, 0.25, 0.8333, 0.25, 0.75, 0.5, 0.8962, 0.4167, 0.8962, 0.4167, 0.8962, 0.5, 0.8962, 0.4167, 0.75, 0.4167, 0.8333, 0.3333, 0.8333, 0.3333, 0.75, 0.3333, 0.6122, 0.4167, 0.6122, 0.4167, 0.6122, 0.3333, 0.6122, 0.5, 0.75, 0.5, 0.8333, 0.4167, 0.8333, 0.4167, 0.75, 0.5, 0.6667, 0.4167, 0.6667, 0.4167, 0.6667, 0.5, 0.6667, 0.5833, 0.75, 0.5833, 0.8333, 0.5, 0.8333, 0.5, 0.75, 0.4167, 0.8962, 0.3333, 0.8962, 0.3333, 0.8962, 0.4167, 0.8962, 0.6667, 0.75, 0.6667, 0.8333, 0.5833, 0.8333, 0.5833, 0.75, 0.9167, 0.8333, 1.0, 0.8333, 1.0, 0.8333, 0.9167, 0.8333, 0.75, 0.75, 0.75, 0.8333, 0.6667, 0.8333, 0.6667, 0.75, 0.4167, 0.6122, 0.5, 0.6122, 0.5, 0.6122, 0.4167, 0.6122, 0.8333, 0.75, 0.8333, 0.8333, 0.75, 0.8333, 0.75, 0.75, 0.3333, 0.8333, 0.4167, 0.8333, 0.4167, 0.8333, 0.3333, 0.8333, 0.9167, 0.75, 0.9167, 0.8333, 0.8333, 0.8333, 0.8333, 0.75, 0.3333, 0.8962, 0.25, 0.8962, 0.25, 0.8962, 0.3333, 0.8962, 1.0, 0.75, 1.0, 0.8333, 0.9167, 0.8333, 0.9167, 0.75, 0.25, 0.4545, 0.3523, 0.4271, 0.37, 0.4578, 0.25, 0.49, 0.3523, 0.4271, 0.4271, 0.3523, 0.4578, 0.37, 0.37, 0.4578, 0.4271, 0.3523, 0.4545, 0.25, 0.49, 0.25, 0.4578, 0.37, 0.4545, 0.25, 0.4271, 0.1477, 0.4578, 0.13, 0.49, 0.25, 0.4271, 0.1477, 0.3523, 0.07289, 0.37, 0.04215, 0.4578, 0.13, 0.3523, 0.07289, 0.25, 0.0455, 0.25, 0.01, 0.37, 0.04215, 0.25, 0.0455, 0.1477, 0.07289, 0.13, 0.04215, 0.25, 0.01, 0.1477, 0.07289, 0.07289, 0.1477, 0.04215, 0.13, 0.13, 0.04215, 0.07289, 0.1477, 0.0455, 0.25, 0.01, 0.25, 0.04215, 0.13, 0.0455, 0.25, 0.07289, 0.3523, 0.04215, 0.37, 0.01, 0.25, 0.07289, 0.3523, 0.1477, 0.4271, 0.13, 0.4578, 0.04215, 0.37, 0.1477, 0.4271, 0.25, 0.4545, 0.25, 0.49, 0.13, 0.4578, 0.3523, 0.4271, 0.25, 0.4545, 0.1477, 0.4271, 0.07289, 0.3523, 0.25, 0.4545, 0.1477, 0.4271, 0.1477, 0.4271, 0.25, 0.4545, 0.4271, 0.3523, 0.3523, 0.4271, 0.3523, 0.4271, 0.4271, 0.3523, 0.0455, 0.25, 0.07289, 0.1477, 0.07289, 0.1477, 0.0455, 0.25, 0.25, 0.0455, 0.3523, 0.07289, 0.3523, 0.07289, 0.25, 0.0455, 0.4545, 0.25, 0.4271, 0.3523, 0.4271, 0.3523, 0.4545, 0.25, 0.07289, 0.3523, 0.0455, 0.25, 0.0455, 0.25, 0.07289, 0.3523, 0.1477, 0.07289, 0.25, 0.0455, 0.25, 0.0455, 0.1477, 0.07289, 0.4271, 0.1477, 0.4545, 0.25, 0.4545, 0.25, 0.4271, 0.1477, 0.1477, 0.4271, 0.07289, 0.3523, 0.07289, 0.3523, 0.1477, 0.4271, 0.3523, 0.4271, 0.25, 0.4545, 0.25, 0.4545, 0.3523, 0.4271, 0.07289, 0.1477, 0.1477, 0.07289, 0.1477, 0.07289, 0.07289, 0.1477, 0.8523, 0.4271, 0.75, 0.4545, 0.75, 0.49, 0.87, 0.4578, 0.9271, 0.3523, 0.8523, 0.4271, 0.87, 0.4578, 0.9578, 0.37, 0.9545, 0.25, 0.9271, 0.3523, 0.9578, 0.37, 0.99, 0.25, 0.9271, 0.1477, 0.9545, 0.25, 0.99, 0.25, 0.9578, 0.13, 0.8523, 0.07289, 0.9271, 0.1477, 0.9578, 0.13, 0.87, 0.04215, 0.75, 0.0455, 0.8523, 0.07289, 0.87, 0.04215, 0.75, 0.01, 0.6477, 0.07289, 0.75, 0.0455, 0.75, 0.01, 0.63, 0.04215, 0.5729, 0.1477, 0.6477, 0.07289, 0.63, 0.04215, 0.5422, 0.13, 0.5455, 0.25, 0.5729, 0.1477, 0.5422, 0.13, 0.51, 0.25, 0.5729, 0.3523, 0.5455, 0.25, 0.51, 0.25, 0.5422, 0.37, 0.6477, 0.4271, 0.5729, 0.3523, 0.5422, 0.37, 0.63, 0.4578, 0.75, 0.4545, 0.6477, 0.4271, 0.63, 0.4578, 0.75, 0.49, 0.8523, 0.07289, 0.75, 0.0455, 0.75, 0.0455, 0.8523, 0.07289, 0.9271, 0.3523, 0.9545, 0.25, 0.9545, 0.25, 0.9271, 0.3523, 0.5455, 0.25, 0.5729, 0.3523, 0.5729, 0.3523, 0.5455, 0.25, 0.75, 0.0455, 0.6477, 0.07289, 0.6477, 0.07289, 0.75, 0.0455, 0.9545, 0.25, 0.9271, 0.1477, 0.9271, 0.1477, 0.9545, 0.25, 0.5729, 0.3523, 0.6477, 0.4271, 0.6477, 0.4271, 0.5729, 0.3523, 0.75, 0.4545, 0.8523, 0.4271, 0.8523, 0.4271, 0.75, 0.4545, 0.6477, 0.07289, 0.5729, 0.1477, 0.5729, 0.1477, 0.6477, 0.07289, 0.9271, 0.1477, 0.8523, 0.07289, 0.8523, 0.07289, 0.9271, 0.1477, 0.6477, 0.4271, 0.75, 0.4545, 0.75, 0.4545, 0.6477, 0.4271, 0.8523, 0.4271, 0.9271, 0.3523, 0.9271, 0.3523, 0.8523, 0.4271, 0.4271, 0.3523, 0.3523, 0.4271, 0.07289, 0.3523, 0.0455, 0.25, 0.4545, 0.25, 0.4271, 0.3523, 0.0455, 0.25, 0.07289, 0.1477, 0.4271, 0.1477, 0.4545, 0.25, 0.07289, 0.1477, 0.1477, 0.07289, 0.3523, 0.07289, 0.4271, 0.1477, 0.1477, 0.07289, 0.25, 0.0455, 0.9271, 0.1477, 0.8523, 0.07289, 0.75, 0.0455, 0.6477, 0.07289, 0.9545, 0.25, 0.9271, 0.1477, 0.6477, 0.07289, 0.5729, 0.1477, 0.9271, 0.3523, 0.9545, 0.25, 0.5729, 0.1477, 0.5455, 0.25, 0.8523, 0.4271, 0.9271, 0.3523, 0.5455, 0.25, 0.5729, 0.3523, 0.75, 0.4545, 0.8523, 0.4271, 0.5729, 0.3523, 0.6477, 0.4271, 1.0, 0.6667, 0.9167, 0.6667, 0.9167, 0.6667, 1.0, 0.6667, 0.5, 0.6122, 0.5833, 0.6122, 0.5833, 0.6122, 0.5, 0.6122, 0.4167, 0.6667, 0.3333, 0.6667, 0.3333, 0.6667, 0.4167, 0.6667, 0.25, 0.8962, 0.1667, 0.8962, 0.1667, 0.8962, 0.25, 0.8962, 0.8333, 0.8333, 0.9167, 0.8333, 0.9167, 0.8333, 0.8333, 0.8333, 0.5833, 0.6122, 0.6667, 0.6122, 0.6667, 0.6122, 0.5833, 0.6122, 0.25, 0.8333, 0.3333, 0.8333, 0.3333, 0.8333, 0.25, 0.8333, 0.1667, 0.8962, 0.08333, 0.8962, 0.08333, 0.8962, 0.1667, 0.8962, 0.9167, 0.6667, 0.8333, 0.6667, 0.8333, 0.6667, 0.9167, 0.6667, 0.6667, 0.6122, 0.75, 0.6122, 0.75, 0.6122, 0.6667, 0.6122, 0.3333, 0.6667, 0.25, 0.6667, 0.25, 0.6667, 0.3333, 0.6667, 0.08333, 0.8962, 7.451e-08, 0.8962, 7.451e-08, 0.8962, 0.08333, 0.8962, 1.0, 0.5, 1.0, 0.6122, 0.9167, 0.6122, 0.9167, 0.5, 0.9167, 0.5, 0.9167, 0.6122, 0.8333, 0.6122, 0.8333, 0.5, 0.8333, 0.5, 0.8333, 0.6122, 0.75, 0.6122, 0.75, 0.5, 0.75, 0.5, 0.75, 0.6122, 0.6667, 0.6122, 0.6667, 0.5, 0.6667, 0.5, 0.6667, 0.6122, 0.5833, 0.6122, 0.5833, 0.5, 0.5833, 0.5, 0.5833, 0.6122, 0.5, 0.6122, 0.5, 0.5, 0.5, 0.5, 0.5, 0.6122, 0.4167, 0.6122, 0.4167, 0.5, 0.4167, 0.5, 0.4167, 0.6122, 0.3333, 0.6122, 0.3333, 0.5, 0.3333, 0.5, 0.3333, 0.6122, 0.25, 0.6122, 0.25, 0.5, 0.25, 0.5, 0.25, 0.6122, 0.1667, 0.6122, 0.1667, 0.5, 0.1667, 0.5, 0.1667, 0.6122, 0.08333, 0.6122, 0.08333, 0.5, 0.08333, 0.5, 0.08333, 0.6122, 7.451e-08, 0.6122, 7.451e-08, 0.5, 7.451e-08, 0.6122, 0.08333, 0.6122, 0.08333, 0.6122, 7.451e-08, 0.6122, 0.6667, 0.8962, 0.5833, 0.8962, 0.5833, 0.8962, 0.6667, 0.8962, 0.1667, 0.8333, 0.25, 0.8333, 0.25, 0.8333, 0.1667, 0.8333, 0.8333, 0.6667, 0.75, 0.6667, 0.75, 0.6667, 0.8333, 0.6667, 0.08333, 0.6122, 0.1667, 0.6122, 0.1667, 0.6122, 0.08333, 0.6122, 0.5833, 0.8962, 0.5, 0.8962, 0.5, 0.8962, 0.5833, 0.8962, 0.25, 0.6667, 0.1667, 0.6667, 0.1667, 0.6667, 0.25, 0.6667, 0.6667, 0.8333, 0.75, 0.8333, 0.75, 0.8333, 0.6667, 0.8333, 0.1667, 0.6122, 0.25, 0.6122, 0.25, 0.6122, 0.1667, 0.6122, 0.5, 0.8962, 0.4167, 0.8962, 0.4167, 0.8962, 0.5, 0.8962, 0.08333, 0.8333, 0.1667, 0.8333, 0.1667, 0.8333, 0.08333, 0.8333, 0.75, 0.6667, 0.6667, 0.6667, 0.6667, 0.6667, 0.75, 0.6667, 0.25, 0.6122, 0.3333, 0.6122, 0.3333, 0.6122, 0.25, 0.6122, 0.4167, 0.8962, 0.3333, 0.8962, 0.3333, 0.8962, 0.4167, 0.8962, 0.1667, 0.6667, 0.08333, 0.6667, 0.08333, 0.6667, 0.1667, 0.6667, 0.5833, 0.8333, 0.6667, 0.8333, 0.6667, 0.8333, 0.5833, 0.8333, 0.3333, 0.6122, 0.4167, 0.6122, 0.4167, 0.6122, 0.3333, 0.6122, 0.3333, 0.8962, 0.25, 0.8962, 0.25, 0.8962, 0.3333, 0.8962, 7.451e-08, 0.8333, 0.08333, 0.8333, 0.08333, 0.8333, 7.451e-08, 0.8333, 0.6667, 0.6667, 0.5833, 0.6667, 0.5833, 0.6667, 0.6667, 0.6667, 0.4167, 0.6122, 0.5, 0.6122, 0.5, 0.6122, 0.4167, 0.6122, 0.25, 0.8962, 0.1667, 0.8962, 0.1667, 0.8962, 0.25, 0.8962, 0.08333, 0.6667, 7.451e-08, 0.6667, 7.451e-08, 0.6667, 0.08333, 0.6667, 0.5, 0.8333, 0.5833, 0.8333, 0.5833, 0.8333, 0.5, 0.8333, 0.1667, 0.6122, 0.25, 0.6122, 0.25, 0.6122, 0.1667, 0.6122, 0.6667, 0.8962, 0.5833, 0.8962, 0.5833, 0.8962, 0.6667, 0.8962, 0.5, 0.8333, 0.5833, 0.8333, 0.5833, 0.8333, 0.5, 0.8333, 0.08333, 0.6122, 0.1667, 0.6122, 0.1667, 0.6122, 0.08333, 0.6122, 0.08333, 0.6667, 7.451e-08, 0.6667, 7.451e-08, 0.6667, 0.08333, 0.6667, 0.75, 0.8962, 0.6667, 0.8962, 0.6667, 0.8962, 0.75, 0.8962, 0.6667, 0.6667, 0.5833, 0.6667, 0.5833, 0.6667, 0.6667, 0.6667, 7.451e-08, 0.6122, 0.08333, 0.6122, 0.08333, 0.6122, 7.451e-08, 0.6122, 7.451e-08, 0.8333, 0.08333, 0.8333, 0.08333, 0.8333, 7.451e-08, 0.8333, 0.8333, 0.8962, 0.75, 0.8962, 0.75, 0.8962, 0.8333, 0.8962, 0.5833, 0.8333, 0.6667, 0.8333, 0.6667, 0.8333, 0.5833, 0.8333, 0.1667, 0.6667, 0.08333, 0.6667, 0.08333, 0.6667, 0.1667, 0.6667, 0.9167, 0.8962, 0.8333, 0.8962, 0.8333, 0.8962, 0.9167, 0.8962, 0.75, 0.6667, 0.6667, 0.6667, 0.6667, 0.6667, 0.75, 0.6667, 0.08333, 0.8333, 0.1667, 0.8333, 0.1667, 0.8333, 0.08333, 0.8333, 0.9167, 0.6122, 1.0, 0.6122, 1.0, 0.6122, 0.9167, 0.6122, 1.0, 0.8962, 0.9167, 0.8962, 0.9167, 0.8962, 1.0, 0.8962, 0.6667, 0.8333, 0.75, 0.8333, 0.75, 0.8333, 0.6667, 0.8333, 0.25, 0.6667, 0.1667, 0.6667, 0.1667, 0.6667, 0.25, 0.6667, 0.8333, 0.6122, 0.9167, 0.6122, 0.9167, 0.6122, 0.8333, 0.6122, 0.8333, 0.6667, 0.75, 0.6667, 0.75, 0.6667, 0.8333, 0.6667, 0.1667, 0.8333, 0.25, 0.8333, 0.25, 0.8333, 0.1667, 0.8333, 0.75, 0.6122, 0.8333, 0.6122, 0.8333, 0.6122, 0.75, 0.6122, 0.75, 0.8333, 0.8333, 0.8333, 0.8333, 0.8333, 0.75, 0.8333, 0.5833, 0.6122, 0.6667, 0.6122, 0.6667, 0.6122, 0.5833, 0.6122, 0.08333, 0.8962, 7.451e-08, 0.8962, 7.451e-08, 0.8962, 0.08333, 0.8962, 0.4167, 0.8333, 0.5, 0.8333, 0.5, 0.8333, 0.4167, 0.8333, 0.6667, 0.6122, 0.75, 0.6122, 0.75, 0.6122, 0.6667, 0.6122, 0.5, 0.6667, 0.4167, 0.6667, 0.4167, 0.6667, 0.5, 0.6667, 0.75, 0.6122, 0.8333, 0.6122, 0.8333, 0.6122, 0.75, 0.6122, 0.9167, 0.8333, 1.0, 0.8333, 1.0, 0.8333, 0.9167, 0.8333, 1.0, 0.8962, 0.9167, 0.8962, 0.9167, 0.8962, 1.0, 0.8962, 0.3333, 0.8333, 0.4167, 0.8333, 0.4167, 0.8333, 0.3333, 0.8333, 0.8333, 0.6122, 0.9167, 0.6122, 0.9167, 0.6122, 0.8333, 0.6122, 1.0, 0.6667, 0.9167, 0.6667, 0.9167, 0.6667, 1.0, 0.6667, 0.9167, 0.8962, 0.8333, 0.8962, 0.8333, 0.8962, 0.9167, 0.8962, 0.4167, 0.6667, 0.3333, 0.6667, 0.3333, 0.6667, 0.4167, 0.6667, 0.9167, 0.6122, 1.0, 0.6122, 1.0, 0.6122, 0.9167, 0.6122, 0.8333, 0.8333, 0.9167, 0.8333, 0.9167, 0.8333, 0.8333, 0.8333, 0.8333, 0.8962, 0.75, 0.8962, 0.75, 0.8962, 0.8333, 0.8962, 0.25, 0.8333, 0.3333, 0.8333, 0.3333, 0.8333, 0.25, 0.8333, 0.9167, 0.6667, 0.8333, 0.6667, 0.8333, 0.6667, 0.9167, 0.6667, 0.75, 0.8962, 0.6667, 0.8962, 0.6667, 0.8962, 0.75, 0.8962, 0.3333, 0.6667, 0.25, 0.6667, 0.25, 0.6667, 0.3333, 0.6667, 0.75, 0.8333, 0.8333, 0.8333, 0.8333, 0.8333, 0.75, 0.8333, 7.451e-08, 0.6122, 0.08333, 0.6122, 0.08333, 0.6122, 7.451e-08, 0.6122, 0.6667, 0.8962, 0.5833, 0.8962, 0.5833, 0.8962, 0.6667, 0.8962, 0.1667, 0.8333, 0.25, 0.8333, 0.25, 0.8333, 0.1667, 0.8333, 0.75, 0.8333, 0.8333, 0.8333, 0.8333, 0.8333, 0.75, 0.8333, 0.3333, 0.6667, 0.25, 0.6667, 0.25, 0.6667, 0.3333, 0.6667, 0.75, 0.8962, 0.6667, 0.8962, 0.6667, 0.8962, 0.75, 0.8962, 0.9167, 0.6667, 0.8333, 0.6667, 0.8333, 0.6667, 0.9167, 0.6667, 0.25, 0.8333, 0.3333, 0.8333, 0.3333, 0.8333, 0.25, 0.8333, 0.8333, 0.8962, 0.75, 0.8962, 0.75, 0.8962, 0.8333, 0.8962, 0.8333, 0.8333, 0.9167, 0.8333, 0.9167, 0.8333, 0.8333, 0.8333, 0.9167, 0.6122, 1.0, 0.6122, 1.0, 0.6122, 0.9167, 0.6122, 0.4167, 0.6667, 0.3333, 0.6667, 0.3333, 0.6667, 0.4167, 0.6667, 0.9167, 0.8962, 0.8333, 0.8962, 0.8333, 0.8962, 0.9167, 0.8962, 1.0, 0.6667, 0.9167, 0.6667, 0.9167, 0.6667, 1.0, 0.6667, 0.8333, 0.6122, 0.9167, 0.6122, 0.9167, 0.6122, 0.8333, 0.6122, 0.3333, 0.8333, 0.4167, 0.8333, 0.4167, 0.8333, 0.3333, 0.8333, 1.0, 0.8962, 0.9167, 0.8962, 0.9167, 0.8962, 1.0, 0.8962, 0.9167, 0.8333, 1.0, 0.8333, 1.0, 0.8333, 0.9167, 0.8333, 0.75, 0.6122, 0.8333, 0.6122, 0.8333, 0.6122, 0.75, 0.6122, 0.5, 0.6667, 0.4167, 0.6667, 0.4167, 0.6667, 0.5, 0.6667, 0.6667, 0.6122, 0.75, 0.6122, 0.75, 0.6122, 0.6667, 0.6122, 0.4167, 0.8333, 0.5, 0.8333, 0.5, 0.8333, 0.4167, 0.8333, 0.08333, 0.8962, 7.451e-08, 0.8962, 7.451e-08, 0.8962, 0.08333, 0.8962, 0.5833, 0.6122, 0.6667, 0.6122, 0.6667, 0.6122, 0.5833, 0.6122, 0.5833, 0.6667, 0.5, 0.6667, 0.5, 0.6667, 0.5833, 0.6667, 0.1667, 0.8962, 0.08333, 0.8962, 0.08333, 0.8962, 0.1667, 0.8962, 0.5, 0.6122, 0.5833, 0.6122, 0.5833, 0.6122, 0.5, 0.6122, 0.3333, 0.8333, 0.4167, 0.8333, 0.4167, 0.8333, 0.3333, 0.8333, 0.8333, 0.6122, 0.9167, 0.6122, 0.9167, 0.6122, 0.8333, 0.6122, 1.0, 0.6667, 0.9167, 0.6667, 0.9167, 0.6667, 1.0, 0.6667, 0.9167, 0.8962, 0.8333, 0.8962, 0.8333, 0.8962, 0.9167, 0.8962, 0.4167, 0.6667, 0.3333, 0.6667, 0.3333, 0.6667, 0.4167, 0.6667, 0.9167, 0.6122, 1.0, 0.6122, 1.0, 0.6122, 0.9167, 0.6122, 0.8333, 0.8333, 0.9167, 0.8333, 0.9167, 0.8333, 0.8333, 0.8333, 0.8333, 0.8962, 0.75, 0.8962, 0.75, 0.8962, 0.8333, 0.8962, 0.25, 0.8333, 0.3333, 0.8333, 0.3333, 0.8333, 0.25, 0.8333, 0.9167, 0.6667, 0.8333, 0.6667, 0.8333, 0.6667, 0.9167, 0.6667, 0.75, 0.8962, 0.6667, 0.8962, 0.6667, 0.8962, 0.75, 0.8962, 0.3333, 0.6667, 0.25, 0.6667, 0.25, 0.6667, 0.3333, 0.6667, 0.75, 0.8333, 0.8333, 0.8333, 0.8333, 0.8333, 0.75, 0.8333, 7.451e-08, 0.6122, 0.08333, 0.6122, 0.08333, 0.6122, 7.451e-08, 0.6122, 0.6667, 0.8962, 0.5833, 0.8962, 0.5833, 0.8962, 0.6667, 0.8962, 0.1667, 0.8333, 0.25, 0.8333, 0.25, 0.8333, 0.1667, 0.8333, 0.8333, 0.6667, 0.75, 0.6667, 0.75, 0.6667, 0.8333, 0.6667, 0.08333, 0.6122, 0.1667, 0.6122, 0.1667, 0.6122, 0.08333, 0.6122, 0.5833, 0.8962, 0.5, 0.8962, 0.5, 0.8962, 0.5833, 0.8962, 0.25, 0.6667, 0.1667, 0.6667, 0.1667, 0.6667, 0.25, 0.6667, 0.6667, 0.8333, 0.75, 0.8333, 0.75, 0.8333, 0.6667, 0.8333, 0.1667, 0.6122, 0.25, 0.6122, 0.25, 0.6122, 0.1667, 0.6122, 0.5, 0.8962, 0.4167, 0.8962, 0.4167, 0.8962, 0.5, 0.8962, 0.08333, 0.8333, 0.1667, 0.8333, 0.1667, 0.8333, 0.08333, 0.8333, 0.5833, 0.6667, 0.5, 0.6667, 0.5, 0.6667, 0.5833, 0.6667, 0.1667, 0.8962, 0.08333, 0.8962, 0.08333, 0.8962, 0.1667, 0.8962, 0.5, 0.6122, 0.5833, 0.6122, 0.5833, 0.6122, 0.5, 0.6122, 0.5, 0.8333, 0.5833, 0.8333, 0.5833, 0.8333, 0.5, 0.8333, 0.08333, 0.6667, 7.451e-08, 0.6667, 7.451e-08, 0.6667, 0.08333, 0.6667, 0.25, 0.8962, 0.1667, 0.8962, 0.1667, 0.8962, 0.25, 0.8962, 0.4167, 0.6122, 0.5, 0.6122, 0.5, 0.6122, 0.4167, 0.6122, 0.6667, 0.6667, 0.5833, 0.6667, 0.5833, 0.6667, 0.6667, 0.6667, 7.451e-08, 0.8333, 0.08333, 0.8333, 0.08333, 0.8333, 7.451e-08, 0.8333, 0.3333, 0.8962, 0.25, 0.8962, 0.25, 0.8962, 0.3333, 0.8962, 0.3333, 0.6122, 0.4167, 0.6122, 0.4167, 0.6122, 0.3333, 0.6122, 0.5833, 0.8333, 0.6667, 0.8333, 0.6667, 0.8333, 0.5833, 0.8333, 0.1667, 0.6667, 0.08333, 0.6667, 0.08333, 0.6667, 0.1667, 0.6667, 0.4167, 0.8962, 0.3333, 0.8962, 0.3333, 0.8962, 0.4167, 0.8962, 0.25, 0.6122, 0.3333, 0.6122, 0.3333, 0.6122, 0.25, 0.6122, 0.75, 0.6667, 0.6667, 0.6667, 0.6667, 0.6667, 0.75, 0.6667, 0.08333, 0.8333, 0.1667, 0.8333, 0.1667, 0.8333, 0.08333, 0.8333, 0.5, 0.8962, 0.4167, 0.8962, 0.4167, 0.8962, 0.5, 0.8962, 0.1667, 0.6122, 0.25, 0.6122, 0.25, 0.6122, 0.1667, 0.6122, 0.6667, 0.8333, 0.75, 0.8333, 0.75, 0.8333, 0.6667, 0.8333, 0.25, 0.6667, 0.1667, 0.6667, 0.1667, 0.6667, 0.25, 0.6667, 0.5833, 0.8962, 0.5, 0.8962, 0.5, 0.8962, 0.5833, 0.8962, 0.08333, 0.6122, 0.1667, 0.6122, 0.1667, 0.6122, 0.08333, 0.6122, 0.8333, 0.6667, 0.75, 0.6667, 0.75, 0.6667, 0.8333, 0.6667, 0.9167, 0.6667, 0.8333, 0.6667, 0.8333, 0.6667, 0.9167, 0.6667, 0.1667, 0.6122, 0.25, 0.6122, 0.25, 0.6122, 0.1667, 0.6122, 0.5833, 0.6667, 0.5, 0.6667, 0.5, 0.6667, 0.5833, 0.6667, 0.8333, 0.6122, 0.9167, 0.6122, 0.9167, 0.6122, 0.8333, 0.6122, 0.25, 0.6122, 0.3333, 0.6122, 0.3333, 0.6122, 0.25, 0.6122, 0.25, 0.6667, 0.1667, 0.6667, 0.1667, 0.6667, 0.25, 0.6667, 0.9167, 0.6122, 1.0, 0.6122, 1.0, 0.6122, 0.9167, 0.6122, 0.8333, 0.6667, 0.75, 0.6667, 0.75, 0.6667, 0.8333, 0.6667, 0.3333, 0.6122, 0.4167, 0.6122, 0.4167, 0.6122, 0.3333, 0.6122, 0.5, 0.6667, 0.4167, 0.6667, 0.4167, 0.6667, 0.5, 0.6667, 0.4167, 0.6122, 0.5, 0.6122, 0.5, 0.6122, 0.4167, 0.6122, 0.1667, 0.6667, 0.08333, 0.6667, 0.08333, 0.6667, 0.1667, 0.6667, 0.08333, 0.8333, 0.08333, 0.8962, 7.451e-08, 0.8962, 7.451e-08, 0.8333, 0.1667, 0.8333, 0.1667, 0.8962, 0.08333, 0.8962, 0.08333, 0.8333, 0.25, 0.8333, 0.25, 0.8962, 0.1667, 0.8962, 0.1667, 0.8333, 0.3333, 0.8333, 0.3333, 0.8962, 0.25, 0.8962, 0.25, 0.8333, 0.4167, 0.8333, 0.4167, 0.8962, 0.3333, 0.8962, 0.3333, 0.8333, 0.5, 0.8333, 0.5, 0.8962, 0.4167, 0.8962, 0.4167, 0.8333, 0.5833, 0.8333, 0.5833, 0.8962, 0.5, 0.8962, 0.5, 0.8333, 0.6667, 0.8333, 0.6667, 0.8962, 0.5833, 0.8962, 0.5833, 0.8333, 0.75, 0.8333, 0.75, 0.8962, 0.6667, 0.8962, 0.6667, 0.8333, 0.8333, 0.8333, 0.8333, 0.8962, 0.75, 0.8962, 0.75, 0.8333, 0.9167, 0.8333, 0.9167, 0.8962, 0.8333, 0.8962, 0.8333, 0.8333, 1.0, 0.8333, 1.0, 0.8962, 0.9167, 0.8962, 0.9167, 0.8333, 1.0, 0.8962, 0.9167, 0.8962, 0.9167, 0.8962, 1.0, 0.8962, 0.9167, 0.8333, 1.0, 0.8333, 1.0, 0.8333, 0.9167, 0.8333, 0.75, 0.6122, 0.8333, 0.6122, 0.8333, 0.6122, 0.75, 0.6122, 0.5, 0.6667, 0.4167, 0.6667, 0.4167, 0.6667, 0.5, 0.6667, 0.6667, 0.6122, 0.75, 0.6122, 0.75, 0.6122, 0.6667, 0.6122, 0.4167, 0.8333, 0.5, 0.8333, 0.5, 0.8333, 0.4167, 0.8333, 0.08333, 0.8962, 7.451e-08, 0.8962, 7.451e-08, 0.8962, 0.08333, 0.8962, 0.5833, 0.6122, 0.6667, 0.6122, 0.6667, 0.6122, 0.5833, 0.6122, 0.5833, 0.6667, 0.5, 0.6667, 0.5, 0.6667, 0.5833, 0.6667, 0.1667, 0.8962, 0.08333, 0.8962, 0.08333, 0.8962, 0.1667, 0.8962, 0.5, 0.6122, 0.5833, 0.6122, 0.5833, 0.6122, 0.5, 0.6122, 0.5, 0.8333, 0.5833, 0.8333, 0.5833, 0.8333, 0.5, 0.8333, 0.08333, 0.6667, 7.451e-08, 0.6667, 7.451e-08, 0.6667, 0.08333, 0.6667, 0.25, 0.8962, 0.1667, 0.8962, 0.1667, 0.8962, 0.25, 0.8962, 0.4167, 0.6122, 0.5, 0.6122, 0.5, 0.6122, 0.4167, 0.6122, 0.6667, 0.6667, 0.5833, 0.6667, 0.5833, 0.6667, 0.6667, 0.6667, 7.451e-08, 0.8333, 0.08333, 0.8333, 0.08333, 0.8333, 7.451e-08, 0.8333, 0.3333, 0.8962, 0.25, 0.8962, 0.25, 0.8962, 0.3333, 0.8962, 0.3333, 0.6122, 0.4167, 0.6122, 0.4167, 0.6122, 0.3333, 0.6122, 0.5833, 0.8333, 0.6667, 0.8333, 0.6667, 0.8333, 0.5833, 0.8333, 0.1667, 0.6667, 0.08333, 0.6667, 0.08333, 0.6667, 0.1667, 0.6667, 0.4167, 0.8962, 0.3333, 0.8962, 0.3333, 0.8962, 0.4167, 0.8962, 0.25, 0.6122, 0.3333, 0.6122, 0.3333, 0.6122, 0.25, 0.6122, 0.75, 0.6667, 0.6667, 0.6667, 0.6667, 0.6667, 0.75, 0.6667, 0.8333, 0.6122, 0.9167, 0.6122, 0.9167, 0.6122, 0.8333, 0.6122, 0.8333, 0.6667, 0.75, 0.6667, 0.75, 0.6667, 0.8333, 0.6667, 0.25, 0.6122, 0.3333, 0.6122, 0.3333, 0.6122, 0.25, 0.6122, 0.1667, 0.6667, 0.08333, 0.6667, 0.08333, 0.6667, 0.1667, 0.6667, 0.9167, 0.6122, 1.0, 0.6122, 1.0, 0.6122, 0.9167, 0.6122, 0.75, 0.6667, 0.6667, 0.6667, 0.6667, 0.6667, 0.75, 0.6667, 0.3333, 0.6122, 0.4167, 0.6122, 0.4167, 0.6122, 0.3333, 0.6122, 0.08333, 0.6667, 7.451e-08, 0.6667, 7.451e-08, 0.6667, 0.08333, 0.6667, 0.6667, 0.6667, 0.5833, 0.6667, 0.5833, 0.6667, 0.6667, 0.6667, 0.4167, 0.6122, 0.5, 0.6122, 0.5, 0.6122, 0.4167, 0.6122, 0.5833, 0.6667, 0.5, 0.6667, 0.5, 0.6667, 0.5833, 0.6667, 0.5, 0.6122, 0.5833, 0.6122, 0.5833, 0.6122, 0.5, 0.6122, 0.75, 0.6122, 0.8333, 0.6122, 0.8333, 0.6122, 0.75, 0.6122, 0.3333, 0.6667, 0.25, 0.6667, 0.25, 0.6667, 0.3333, 0.6667, 0.08333, 0.6122, 0.1667, 0.6122, 0.1667, 0.6122, 0.08333, 0.6122, 0.6667, 0.6122, 0.75, 0.6122, 0.75, 0.6122, 0.6667, 0.6122, 0.6667, 0.6667, 0.5833, 0.6667, 0.5833, 0.6667, 0.6667, 0.6667, 7.451e-08, 0.6122, 0.08333, 0.6122, 0.08333, 0.6122, 7.451e-08, 0.6122, 1.0, 0.6667, 0.9167, 0.6667, 0.9167, 0.6667, 1.0, 0.6667, 0.08333, 0.6667, 7.451e-08, 0.6667, 7.451e-08, 0.6667, 0.08333, 0.6667, 0.5833, 0.6122, 0.6667, 0.6122, 0.6667, 0.6122, 0.5833, 0.6122, 0.4167, 0.6667, 0.3333, 0.6667, 0.3333, 0.6667, 0.4167, 0.6667, 0.5, 0.6122, 0.5833, 0.6122, 0.5833, 0.6122, 0.5, 0.6122, 0.75, 0.6667, 0.6667, 0.6667, 0.6667, 0.6667, 0.75, 0.6667, 0.75, 0.6667, 0.6667, 0.6667, 0.6667, 0.6667, 0.75, 0.6667, 7.451e-08, 0.6122, 0.08333, 0.6122, 0.08333, 0.6122, 7.451e-08, 0.6122, 0.6667, 0.6667, 0.5833, 0.6667, 0.5833, 0.6667, 0.6667, 0.6667, 0.9167, 0.6667, 0.8333, 0.6667, 0.8333, 0.6667, 0.9167, 0.6667, 0.08333, 0.6122, 0.1667, 0.6122, 0.1667, 0.6122, 0.08333, 0.6122, 0.5833, 0.6667, 0.5, 0.6667, 0.5, 0.6667, 0.5833, 0.6667, 0.1667, 0.6122, 0.25, 0.6122, 0.25, 0.6122, 0.1667, 0.6122, 0.5, 0.6667, 0.4167, 0.6667, 0.4167, 0.6667, 0.5, 0.6667, 0.25, 0.6122, 0.3333, 0.6122, 0.3333, 0.6122, 0.25, 0.6122, 0.4167, 0.6667, 0.3333, 0.6667, 0.3333, 0.6667, 0.4167, 0.6667, 0.3333, 0.6122, 0.4167, 0.6122, 0.4167, 0.6122, 0.3333, 0.6122, 0.3333, 0.6667, 0.25, 0.6667, 0.25, 0.6667, 0.3333, 0.6667, 0.25, 0.6667, 0.1667, 0.6667, 0.1667, 0.6667, 0.25, 0.6667, 0.1667, 0.6122, 0.25, 0.6122, 0.25, 0.6122, 0.1667, 0.6122, 0.9167, 0.6667, 0.8333, 0.6667, 0.8333, 0.6667, 0.9167, 0.6667, 0.75, 0.6122, 0.8333, 0.6122, 0.8333, 0.6122, 0.75, 0.6122, 0.3333, 0.6667, 0.25, 0.6667, 0.25, 0.6667, 0.3333, 0.6667, 0.08333, 0.6122, 0.1667, 0.6122, 0.1667, 0.6122, 0.08333, 0.6122, 1.0, 0.6667, 0.9167, 0.6667, 0.9167, 0.6667, 1.0, 0.6667, 0.6667, 0.6122, 0.75, 0.6122, 0.75, 0.6122, 0.6667, 0.6122, 0.4167, 0.6667, 0.3333, 0.6667, 0.3333, 0.6667, 0.4167, 0.6667, 7.451e-08, 0.6122, 0.08333, 0.6122, 0.08333, 0.6122, 7.451e-08, 0.6122, 0.5833, 0.6122, 0.6667, 0.6122, 0.6667, 0.6122, 0.5833, 0.6122, 0.5, 0.6667, 0.4167, 0.6667, 0.4167, 0.6667, 0.5, 0.6667, 0.4167, 0.6122, 0.5, 0.6122, 0.5, 0.6122, 0.4167, 0.6122, 0.8333, 0.6122, 0.9167, 0.6122, 0.9167, 0.6122, 0.8333, 0.6122, 0.25, 0.6667, 0.1667, 0.6667, 0.1667, 0.6667, 0.25, 0.6667, 0.9167, 0.6667, 0.8333, 0.6667, 0.8333, 0.6667, 0.9167, 0.6667, 7.451e-08, 0.6122, 0.08333, 0.6122, 0.08333, 0.6122, 7.451e-08, 0.6122, 0.5, 0.6667, 0.4167, 0.6667, 0.4167, 0.6667, 0.5, 0.6667, 0.08333, 0.6122, 0.1667, 0.6122, 0.1667, 0.6122, 0.08333, 0.6122, 0.4167, 0.6667, 0.3333, 0.6667, 0.3333, 0.6667, 0.4167, 0.6667, 0.1667, 0.6122, 0.25, 0.6122, 0.25, 0.6122, 0.1667, 0.6122, 0.3333, 0.6667, 0.25, 0.6667, 0.25, 0.6667, 0.3333, 0.6667, 0.25, 0.6122, 0.3333, 0.6122, 0.3333, 0.6122, 0.25, 0.6122, 0.25, 0.6667, 0.1667, 0.6667, 0.1667, 0.6667, 0.25, 0.6667, 0.3333, 0.6122, 0.4167, 0.6122, 0.4167, 0.6122, 0.3333, 0.6122, 0.1667, 0.6667, 0.08333, 0.6667, 0.08333, 0.6667, 0.1667, 0.6667, 0.4167, 0.6122, 0.5, 0.6122, 0.5, 0.6122, 0.4167, 0.6122, 0.08333, 0.6667, 7.451e-08, 0.6667, 7.451e-08, 0.6667, 0.08333, 0.6667, 0.9167, 0.6667, 0.9167, 0.6667, 0.9167, 0.6667, 0.9167, 0.6667, 0.5, 0.6122, 0.5833, 0.6122, 0.5833, 0.6122, 0.5, 0.6122, 0.8333, 0.6667, 0.75, 0.6667, 0.75, 0.6667, 0.8333, 0.6667, 0.9167, 0.6122, 1.0, 0.6122, 1.0, 0.6122, 0.9167, 0.6122, 0.8333, 0.6122, 0.9167, 0.6122, 0.9167, 0.6122, 0.8333, 0.6122, 0.8333, 0.6122, 0.8333, 0.6122, 0.8333, 0.6122, 0.8333, 0.6122, 1.0, 0.6667, 0.9167, 0.6667, 0.9167, 0.6667, 1.0, 0.6667, 0.75, 0.6122, 0.8333, 0.6122, 0.8333, 0.6122, 0.75, 0.6122, 0.8333, 0.6667, 0.8333, 0.6667, 0.8333, 0.6667, 0.8333, 0.6667, 0.6667, 0.6122, 0.75, 0.6122, 0.75, 0.6122, 0.6667, 0.6122, 0.9167, 0.6122, 0.9167, 0.6122, 0.9167, 0.6122, 0.9167, 0.6122, 0.08333, 0.6667, 7.451e-08, 0.6667, 7.451e-08, 0.6667, 0.08333, 0.6667, 0.5833, 0.6122, 0.6667, 0.6122, 0.6667, 0.6122, 0.5833, 0.6122, 0.9167, 0.6667, 0.9167, 0.6667, 0.9167, 0.6667, 0.9167, 0.6667, 0.1667, 0.6667, 0.08333, 0.6667, 0.08333, 0.6667, 0.1667, 0.6667, 0.5, 0.6122, 0.5833, 0.6122, 0.5833, 0.6122, 0.5, 0.6122, 0.3333, 0.6667, 0.25, 0.6667, 0.25, 0.6667, 0.3333, 0.6667, 0.25, 0.6122, 0.3333, 0.6122, 0.3333, 0.6122, 0.25, 0.6122, 0.25, 0.6667, 0.1667, 0.6667, 0.1667, 0.6667, 0.25, 0.6667, 0.3333, 0.6122, 0.4167, 0.6122, 0.4167, 0.6122, 0.3333, 0.6122, 0.1667, 0.6667, 0.08333, 0.6667, 0.08333, 0.6667, 0.1667, 0.6667, 0.4167, 0.6122, 0.5, 0.6122, 0.5, 0.6122, 0.4167, 0.6122, 0.08333, 0.6667, 7.451e-08, 0.6667, 7.451e-08, 0.6667, 0.08333, 0.6667, 0.0, 0.0, 0.0, 0.0, 0.0, 0.0, 0.0, 0.0, 0.5, 0.6122, 0.5833, 0.6122, 0.5833, 0.6122, 0.5, 0.6122, 0.0, 0.0, 0.0, 0.0, 0.0, 0.0, 0.0, 0.0, 0.5833, 0.6122, 0.6667, 0.6122, 0.6667, 0.6122, 0.5833, 0.6122, 0.0, 0.0, 0.0, 0.0, 0.0, 0.0, 0.0, 0.0, 0.6667, 0.6122, 0.75, 0.6122, 0.75, 0.6122, 0.6667, 0.6122, 0.0, 0.0, 0.0, 0.0, 0.0, 0.0, 0.0, 0.0, 0.5833, 0.6667, 0.5, 0.6667, 0.5, 0.6667, 0.5833, 0.6667, 0.9167, 0.6667, 0.8333, 0.6667, 0.8333, 0.6667, 0.9167, 0.6667, 0.6667, 0.6667, 0.5833, 0.6667, 0.5833, 0.6667, 0.6667, 0.6667, 0.75, 0.6667, 0.6667, 0.6667, 0.6667, 0.6667, 0.75, 0.6667, 0.9167, 0.6122, 1.0, 0.6122, 1.0, 0.6122, 0.9167, 0.6122, 0.8333, 0.6667, 0.75, 0.6667, 0.75, 0.6667, 0.8333, 0.6667, 0.8333, 0.6122, 0.9167, 0.6122, 0.9167, 0.6122, 0.8333, 0.6122, 0.75, 0.6122, 0.8333, 0.6122, 0.8333, 0.6122, 0.75, 0.6122, 1.0, 0.6667, 0.9167, 0.6667, 0.9167, 0.6667, 1.0, 0.6667, 0.8333, 0.6122, 0.8333, 0.6122, 0.8333, 0.6122, 0.8333, 0.6122, 0.6667, 0.6122, 0.75, 0.6122, 0.75, 0.6122, 0.6667, 0.6122, 0.8333, 0.6667, 0.8333, 0.6667, 0.8333, 0.6667, 0.8333, 0.6667, 0.5833, 0.6122, 0.6667, 0.6122, 0.6667, 0.6122, 0.5833, 0.6122, 0.9167, 0.6122, 0.9167, 0.6122, 0.9167, 0.6122, 0.9167, 0.6122, 0.08333, 0.6122, 0.08333, 0.6667, 7.451e-08, 0.6667, 7.451e-08, 0.6122, 0.1667, 0.6122, 0.1667, 0.6667, 0.08333, 0.6667, 0.08333, 0.6122, 0.25, 0.6122, 0.25, 0.6667, 0.1667, 0.6667, 0.1667, 0.6122, 0.3333, 0.6122, 0.3333, 0.6667, 0.25, 0.6667, 0.25, 0.6122, 0.4167, 0.6122, 0.4167, 0.6667, 0.3333, 0.6667, 0.3333, 0.6122, 0.5, 0.6122, 0.5, 0.6667, 0.4167, 0.6667, 0.4167, 0.6122, 0.5833, 0.6122, 0.5833, 0.6667, 0.5, 0.6667, 0.5, 0.6122, 0.6667, 0.6122, 0.6667, 0.6667, 0.5833, 0.6667, 0.5833, 0.6122, 0.75, 0.6122, 0.75, 0.6667, 0.6667, 0.6667, 0.6667, 0.6122, 0.8333, 0.6122, 0.8333, 0.6667, 0.75, 0.6667, 0.75, 0.6122, 0.8333, 0.6667, 0.8333, 0.6122, 0.8333, 0.6122, 0.8333, 0.6667, 1.0, 0.6122, 1.0, 0.6667, 0.9167, 0.6667, 0.9167, 0.6122, 0.9167, 0.6122, 0.9167, 0.6667, 0.8333, 0.6667, 0.8333, 0.6122, 0.9167, 0.6122, 0.9167, 0.6667, 0.9167, 0.6667, 0.9167, 0.6122, 0.1667, 0.6122, 0.25, 0.6122, 0.25, 0.6122, 0.1667, 0.6122, 0.4167, 0.6667, 0.3333, 0.6667, 0.3333, 0.6667, 0.4167, 0.6667, 0.08333, 0.6122, 0.1667, 0.6122, 0.1667, 0.6122, 0.08333, 0.6122, 0.5, 0.6667, 0.4167, 0.6667, 0.4167, 0.6667, 0.5, 0.6667, 7.451e-08, 0.6122, 0.08333, 0.6122, 0.08333, 0.6122, 7.451e-08, 0.6122, 0.5833, 0.6667, 0.5, 0.6667, 0.5, 0.6667, 0.5833, 0.6667, 0.9167, 0.6667, 0.8333, 0.6667, 0.8333, 0.6667, 0.9167, 0.6667, 0.6667, 0.6667, 0.5833, 0.6667, 0.5833, 0.6667, 0.6667, 0.6667, 0.75, 0.6667, 0.6667, 0.6667, 0.6667, 0.6667, 0.75, 0.6667, 0.9167, 0.6122, 1.0, 0.6122, 1.0, 0.6122, 0.9167, 0.6122, 0.8333, 0.6667, 0.75, 0.6667, 0.75, 0.6667, 0.8333, 0.6667, 0.8333, 0.6122, 0.9167, 0.6122, 0.9167, 0.6122, 0.8333, 0.6122, 0.75, 0.6122, 0.8333, 0.6122, 0.8333, 0.6122, 0.75, 0.6122, 1.0, 0.6667, 0.9167, 0.6667, 0.9167, 0.6667, 1.0, 0.6667, 0.08333, 0.8333, 7.451e-08, 0.8333, 7.451e-08, 0.8333, 0.08333, 0.8333, 0.1667, 0.8333, 0.08333, 0.8333, 0.08333, 0.8333, 0.1667, 0.8333, 0.25, 0.8333, 0.1667, 0.8333, 0.1667, 0.8333, 0.25, 0.8333, 0.3333, 0.8333, 0.25, 0.8333, 0.25, 0.8333, 0.3333, 0.8333, 0.4167, 0.8333, 0.3333, 0.8333, 0.3333, 0.8333, 0.4167, 0.8333, 0.5, 0.8333, 0.4167, 0.8333, 0.4167, 0.8333, 0.5, 0.8333, 0.5833, 0.8333, 0.5, 0.8333, 0.5, 0.8333, 0.5833, 0.8333, 0.6667, 0.8333, 0.5833, 0.8333, 0.5833, 0.8333, 0.6667, 0.8333, 0.75, 0.8333, 0.6667, 0.8333, 0.6667, 0.8333, 0.75, 0.8333, 0.8333, 0.8333, 0.75, 0.8333, 0.75, 0.8333, 0.8333, 0.8333, 0.9167, 0.8333, 0.8333, 0.8333, 0.8333, 0.8333, 0.9167, 0.8333, 1.0, 0.8333, 0.9167, 0.8333, 0.9167, 0.8333, 1.0, 0.8333, 7.451e-08, 0.8962, 0.08333, 0.8962, 0.08333, 0.8962, 7.451e-08, 0.8962, 0.08333, 0.8962, 0.1667, 0.8962, 0.1667, 0.8962, 0.08333, 0.8962, 0.1667, 0.8962, 0.25, 0.8962, 0.25, 0.8962, 0.1667, 0.8962, 0.25, 0.8962, 0.3333, 0.8962, 0.3333, 0.8962, 0.25, 0.8962, 0.3333, 0.8962, 0.4167, 0.8962, 0.4167, 0.8962, 0.3333, 0.8962, 0.4167, 0.8962, 0.5, 0.8962, 0.5, 0.8962, 0.4167, 0.8962, 0.5, 0.8962, 0.5833, 0.8962, 0.5833, 0.8962, 0.5, 0.8962, 0.5833, 0.8962, 0.6667, 0.8962, 0.6667, 0.8962, 0.5833, 0.8962, 0.6667, 0.8962, 0.75, 0.8962, 0.75, 0.8962, 0.6667, 0.8962, 0.75, 0.8962, 0.8333, 0.8962, 0.8333, 0.8962, 0.75, 0.8962, 0.8333, 0.8962, 0.9167, 0.8962, 0.9167, 0.8962, 0.8333, 0.8962, 0.9167, 0.8962, 1.0, 0.8962, 1.0, 0.8962, 0.9167, 0.8962, 7.451e-08, 0.6667, 0.08333, 0.6667, 0.08333, 0.6667, 7.451e-08, 0.6667, 0.08333, 0.6667, 0.1667, 0.6667, 0.1667, 0.6667, 0.08333, 0.6667, 0.1667, 0.6667, 0.25, 0.6667, 0.25, 0.6667, 0.1667, 0.6667, 0.25, 0.6667, 0.3333, 0.6667, 0.3333, 0.6667, 0.25, 0.6667, 0.3333, 0.6667, 0.4167, 0.6667, 0.4167, 0.6667, 0.3333, 0.6667, 0.4167, 0.6667, 0.5, 0.6667, 0.5, 0.6667, 0.4167, 0.6667, 0.5, 0.6667, 0.5833, 0.6667, 0.5833, 0.6667, 0.5, 0.6667, 0.5833, 0.6667, 0.6667, 0.6667, 0.6667, 0.6667, 0.5833, 0.6667, 0.6667, 0.6667, 0.75, 0.6667, 0.75, 0.6667, 0.6667, 0.6667, 0.75, 0.6667, 0.8333, 0.6667, 0.8333, 0.6667, 0.75, 0.6667, 0.9167, 0.6667, 1.0, 0.6667, 1.0, 0.6667, 0.9167, 0.6667, 1.0, 0.6122, 0.9167, 0.6122, 0.9167, 0.6122, 1.0, 0.6122, 0.8333, 0.6122, 0.75, 0.6122, 0.75, 0.6122, 0.8333, 0.6122, 0.75, 0.6122, 0.6667, 0.6122, 0.6667, 0.6122, 0.75, 0.6122, 0.6667, 0.6122, 0.5833, 0.6122, 0.5833, 0.6122, 0.6667, 0.6122, 0.5833, 0.6122, 0.5, 0.6122, 0.5, 0.6122, 0.5833, 0.6122, 0.5, 0.6122, 0.4167, 0.6122, 0.4167, 0.6122, 0.5, 0.6122, 0.4167, 0.6122, 0.3333, 0.6122, 0.3333, 0.6122, 0.4167, 0.6122, 0.3333, 0.6122, 0.25, 0.6122, 0.25, 0.6122, 0.3333, 0.6122, 0.25, 0.6122, 0.1667, 0.6122, 0.1667, 0.6122, 0.25, 0.6122, 0.1667, 0.6122, 0.08333, 0.6122, 0.08333, 0.6122, 0.1667, 0.6122, 0.08333, 0.6122, 7.451e-08, 0.6122, 7.451e-08, 0.6122, 0.08333, 0.6122, 0.8333, 0.6667, 0.9167, 0.6667, 0.9167, 0.6667, 0.8333, 0.6667, 0.9167, 0.6122, 0.8333, 0.6122, 0.8333, 0.6122, 0.9167, 0.6122, 0.8333, 0.6122, 0.8333, 0.6122, 0.8333, 0.6122, 0.8333, 0.6122, 0.8333, 0.6667, 0.8333, 0.6667, 0.8333, 0.6667, 0.8333, 0.6667, 0.9167, 0.6122, 0.9167, 0.6122, 0.9167, 0.6122, 0.9167, 0.6122, 0.9167, 0.6667, 0.9167, 0.6667, 0.9167, 0.6667, 0.9167, 0.6667, 1.0, 0.6667, 1.0, 0.75, 0.9167, 0.75, 0.9167, 0.6667, 0.9167, 0.6667, 0.9167, 0.75, 0.8333, 0.75, 0.8333, 0.6667, 0.8333, 0.6667, 0.8333, 0.75, 0.75, 0.75, 0.75, 0.6667, 0.75, 0.6667, 0.75, 0.75, 0.6667, 0.75, 0.6667, 0.6667, 0.6667, 0.6667, 0.6667, 0.75, 0.5833, 0.75, 0.5833, 0.6667, 0.5833, 0.6667, 0.5833, 0.75, 0.5, 0.75, 0.5, 0.6667, 0.5, 0.6667, 0.5, 0.75, 0.4167, 0.75, 0.4167, 0.6667, 0.4167, 0.6667, 0.4167, 0.75, 0.3333, 0.75, 0.3333, 0.6667, 0.3333, 0.6667, 0.3333, 0.75, 0.25, 0.75, 0.25, 0.6667, 0.25, 0.6667, 0.25, 0.75, 0.1667, 0.75, 0.1667, 0.6667, 0.1667, 0.6667, 0.1667, 0.75, 0.08333, 0.75, 0.08333, 0.6667, 0.08333, 0.6667, 0.08333, 0.75, 7.451e-08, 0.75, 7.451e-08, 0.6667, 1.0, 0.5, 1.0, 1.0, 0.8333, 1.0, 0.8333, 0.5, 0.8333, 0.5, 0.8333, 1.0, 0.6667, 1.0, 0.6667, 0.5, 0.6667, 0.5, 0.6667, 1.0, 0.5, 1.0, 0.5, 0.5, 0.5, 0.5, 0.5, 1.0, 0.3333, 1.0, 0.3333, 0.5, 0.3333, 1.0, 0.5, 1.0, -8.941e-08, 1.0, 0.1667, 1.0, 0.3333, 0.5, 0.3333, 1.0, 0.1667, 1.0, 0.1667, 0.5, 0.1667, 0.5, 0.1667, 1.0, -8.941e-08, 1.0, -8.941e-08, 0.5, 0.8333, 1.0, -8.941e-08, 1.0, 0.5, 1.0, 0.6667, 1.0])
_ca = me_cylinder.color_attributes.new('Color', 'FLOAT_COLOR', 'POINT')
_ca.data.foreach_set('color', [0.0, 0.0, 0.0, 1.0, 0.0, 0.0, 0.0, 1.0, 0.0, 0.0, 0.0, 1.0, 0.0, 0.0, 0.0, 1.0, 0.0, 0.0, 0.0, 1.0, 0.0, 0.0, 0.0, 1.0, 0.0, 0.0, 0.0, 1.0, 0.0, 0.0, 0.0, 1.0, 0.0, 0.0, 0.0, 1.0, 0.0, 0.0, 0.0, 1.0, 0.0, 0.0, 0.0, 1.0, 0.0, 0.0, 0.0, 1.0, 0.0, 0.0, 0.0, 1.0, 0.0, 0.0, 0.0, 1.0, 0.0, 0.0, 0.0, 1.0, 0.0, 0.0, 0.0, 1.0, 0.0, 0.0, 0.0, 1.0, 0.0, 0.0, 0.0, 1.0, 0.0, 0.0, 0.0, 1.0, 0.0, 0.0, 0.0, 1.0, 0.0, 0.0, 0.0, 1.0, 0.0, 0.0, 0.0, 1.0, 0.0, 0.0, 0.0, 1.0, 0.0, 0.0, 0.0, 1.0, 0.0, 0.0, 0.0, 1.0, 0.0, 0.0, 0.0, 1.0, 0.0, 0.0, 0.0, 1.0, 0.0, 0.0, 0.0, 1.0, 0.0, 0.0, 0.0, 1.0, 0.0, 0.0, 0.0, 1.0, 0.0, 0.0, 0.0, 1.0, 0.0, 0.0, 0.0, 1.0, 0.0, 0.0, 0.0, 1.0, 0.0, 0.0, 0.0, 1.0, 0.0, 0.0, 0.0, 1.0, 0.0, 0.0, 0.0, 1.0, 0.0, 0.0, 0.0, 1.0, 0.0, 0.0, 0.0, 1.0, 0.0, 0.0, 0.0, 1.0, 0.0, 0.0, 0.0, 1.0, 0.0, 0.0, 0.0, 1.0, 0.0, 0.0, 0.0, 1.0, 0.0, 0.0, 0.0, 1.0, 0.0, 0.0, 0.0, 1.0, 0.0, 0.0, 0.0, 1.0, 0.0, 0.0, 0.0, 1.0, 0.0, 0.0, 0.0, 1.0, 0.0, 0.0, 0.0, 1.0, 0.0, 0.0, 0.0, 1.0, 0.0, 0.0, 0.0, 1.0, 0.0, 0.0, 0.0, 1.0, 0.0, 0.0, 0.0, 1.0, 0.0, 0.0, 0.0, 1.0, 0.0, 0.0, 0.0, 1.0, 0.0, 0.0, 0.0, 1.0, 0.0, 0.0, 0.0, 1.0, 0.0, 0.0, 0.0, 1.0, 0.0, 0.0, 0.0, 1.0, 0.0, 0.0, 0.0, 1.0, 0.0, 0.0, 0.0, 1.0, 0.0, 0.0, 0.0, 1.0, 0.0, 0.0, 0.0, 1.0, 0.0, 0.0, 0.0, 1.0, 0.0, 0.0, 0.0, 1.0, 0.0, 0.0, 0.0, 1.0, 0.0, 0.0, 0.0, 1.0, 0.0, 0.0, 0.0, 1.0, 0.0, 0.0, 0.0, 1.0, 0.0, 0.0, 0.0, 1.0, 0.0, 0.0, 0.0, 1.0, 0.0, 0.0, 0.0, 1.0, 0.0, 0.0, 0.0, 1.0, 0.0, 0.0, 0.0, 1.0, 0.0, 0.0, 0.0, 1.0, 0.0, 0.0, 0.0, 1.0, 0.0, 0.0, 0.0, 1.0, 0.0, 0.0, 0.0, 1.0, 0.0, 0.0, 0.0, 1.0, 0.0, 0.0, 0.0, 1.0, 0.0, 0.0, 0.0, 1.0, 0.0, 0.0, 0.0, 1.0, 0.0, 0.0, 0.0, 1.0, 0.0, 0.0, 0.0, 1.0, 0.0, 0.0, 0.0, 1.0, 0.0, 0.0, 0.0, 1.0, 0.0, 0.0, 0.0, 1.0, 0.0, 0.0, 0.0, 1.0, 0.0, 0.0, 0.0, 1.0, 0.0, 0.0, 0.0, 1.0, 0.0, 0.0, 0.0, 1.0, 0.0, 0.0, 0.0, 1.0, 0.0, 0.0, 0.0, 1.0, 0.0, 0.0, 0.0, 1.0, 0.0, 0.0, 0.0, 1.0, 0.0, 0.0, 0.0, 1.0, 0.0, 0.0, 0.0, 1.0, 0.0, 0.0, 0.0, 1.0, 0.0, 0.0, 0.0, 1.0, 0.0, 0.0, 0.0, 1.0, 0.0, 0.0, 0.0, 1.0, 0.0, 0.0, 0.0, 1.0, 0.0, 0.0, 0.0, 1.0, 0.0, 0.0, 0.0, 1.0, 0.0, 0.0, 0.0, 1.0, 0.0, 0.0, 0.0, 1.0, 0.0, 0.0, 0.0, 1.0, 0.0, 0.0, 0.0, 1.0, 0.0, 0.0, 0.0, 1.0, 0.0, 0.0, 0.0, 1.0, 0.0, 0.0, 0.0, 1.0, 0.0, 0.0, 0.0, 1.0, 0.0, 0.0, 0.0, 1.0, 0.0, 0.0, 0.0, 1.0, 0.0, 0.0, 0.0, 1.0, 0.0, 0.0, 0.0, 1.0, 0.0, 0.0, 0.0, 1.0, 0.0, 0.0, 0.0, 1.0, 0.0, 0.0, 0.0, 1.0, 0.0, 0.0, 0.0, 1.0, 0.0, 0.0, 0.0, 1.0, 0.0, 0.0, 0.0, 1.0, 0.0, 0.0, 0.0, 1.0, 0.0, 0.0, 0.0, 1.0, 0.0, 0.0, 0.0, 1.0, 0.0, 0.0, 0.0, 1.0, 0.0, 0.0, 0.0, 1.0, 0.0, 0.0, 0.0, 1.0, 0.0, 0.0, 0.0, 1.0, 0.0, 0.0, 0.0, 1.0, 0.0, 0.0, 0.0, 1.0, 0.0, 0.0, 0.0, 1.0, 0.0, 0.0, 0.0, 1.0, 0.0, 0.0, 0.0, 1.0, 0.0, 0.0, 0.0, 1.0, 0.0, 0.0, 0.0, 1.0, 0.0, 0.0, 0.0, 1.0, 0.0, 0.0, 0.0, 1.0, 0.0, 0.0, 0.0, 1.0, 0.0, 0.0, 0.0, 1.0, 0.0, 0.0, 0.0, 1.0, 0.0, 0.0, 0.0, 1.0, 0.0, 0.0, 0.0, 1.0, 0.0, 0.0, 0.0, 1.0, 0.0, 0.0, 0.0, 1.0, 0.0, 0.0, 0.0, 1.0, 0.0, 0.0, 0.0, 1.0, 0.0, 0.0, 0.0, 1.0, 0.0, 0.0, 0.0, 1.0, 0.0, 0.0, 0.0, 1.0, 0.0, 0.0, 0.0, 1.0, 0.0, 0.0, 0.0, 1.0, 0.0, 0.0, 0.0, 1.0, 0.0, 0.0, 0.0, 1.0, 0.0, 0.0, 0.0, 1.0, 0.0, 0.0, 0.0, 1.0, 0.0, 0.0, 0.0, 1.0, 0.0, 0.0, 0.0, 1.0, 0.0, 0.0, 0.0, 1.0, 0.0, 0.0, 0.0, 1.0, 0.0, 0.0, 0.0, 1.0, 0.0, 0.0, 0.0, 1.0, 0.0, 0.0, 0.0, 1.0, 0.0, 0.0, 0.0, 1.0, 0.0, 0.0, 0.0, 1.0, 0.0, 0.0, 0.0, 1.0, 0.0, 0.0, 0.0, 1.0, 0.0, 0.0, 0.0, 1.0, 0.0, 0.0, 0.0, 1.0, 0.0, 0.0, 0.0, 1.0, 0.0, 0.0, 0.0, 1.0, 0.0, 0.0, 0.0, 1.0, 0.0, 0.0, 0.0, 1.0, 0.0, 0.0, 0.0, 1.0, 0.0, 0.0, 0.0, 1.0, 0.0, 0.0, 0.0, 1.0, 0.0, 0.0, 0.0, 1.0, 0.0, 0.0, 0.0, 1.0, 0.0, 0.0, 0.0, 1.0, 0.0, 0.0, 0.0, 1.0, 0.0, 0.0, 0.0, 1.0, 0.0, 0.0, 0.0, 1.0, 0.0, 0.0, 0.0, 1.0, 0.0, 0.0, 0.0, 1.0, 0.0, 0.0, 0.0, 1.0, 0.0, 0.0, 0.0, 1.0, 0.0, 0.0, 0.0, 1.0, 0.0, 0.0, 0.0, 1.0, 0.0, 0.0, 0.0, 1.0, 0.0, 0.0, 0.0, 1.0, 0.0, 0.0, 0.0, 1.0, 0.0, 0.0, 0.0, 1.0, 0.0, 0.0, 0.0, 1.0, 0.0, 0.0, 0.0, 1.0, 0.0, 0.0, 0.0, 1.0, 0.0, 0.0, 0.0, 1.0, 0.0, 0.0, 0.0, 1.0, 0.0, 0.0, 0.0, 1.0, 0.0, 0.0, 0.0, 1.0, 0.0, 0.0, 0.0, 1.0, 0.0, 0.0, 0.0, 1.0, 0.0, 0.0, 0.0, 1.0, 0.0, 0.0, 0.0, 1.0, 0.0, 0.0, 0.0, 1.0, 0.0, 0.0, 0.0, 1.0, 0.0, 0.0, 0.0, 1.0, 0.0, 0.0, 0.0, 1.0, 0.0, 0.0, 0.0, 1.0, 0.0, 0.0, 0.0, 1.0, 0.0, 0.0, 0.0, 1.0, 0.0, 0.0, 0.0, 1.0, 0.0, 0.0, 0.0, 1.0, 0.0, 0.0, 0.0, 1.0, 0.0, 0.0, 0.0, 1.0, 0.0, 0.0, 0.0, 1.0, 0.0, 0.0, 0.0, 1.0, 0.0, 0.0, 0.0, 1.0, 0.0, 0.0, 0.0, 1.0, 0.0, 0.0, 0.0, 1.0, 0.0, 0.0, 0.0, 1.0, 0.0, 0.0, 0.0, 1.0, 0.0, 0.0, 0.0, 1.0, 0.0, 0.0, 0.0, 1.0, 0.0, 0.0, 0.0, 1.0, 0.0, 0.0, 0.0, 1.0, 0.0, 0.0, 0.0, 1.0, 0.0, 0.0, 0.0, 1.0, 0.0, 0.0, 0.0, 1.0, 0.0, 0.0, 0.0, 1.0, 0.0, 0.0, 0.0, 1.0, 0.0, 0.0, 0.0, 1.0, 0.0, 0.0, 0.0, 1.0, 0.0, 0.0, 0.0, 1.0, 0.0, 0.0, 0.0, 1.0, 0.0, 0.0, 0.0, 1.0, 0.0, 0.0, 0.0, 1.0, 0.0, 0.0, 0.0, 1.0, 0.0, 0.0, 0.0, 1.0, 0.0, 0.0, 0.0, 1.0, 0.0, 0.0, 0.0, 1.0, 0.0, 0.0, 0.0, 1.0, 0.0, 0.0, 0.0, 1.0, 0.0, 0.0, 0.0, 1.0, 0.0, 0.0, 0.0, 1.0, 0.0, 0.0, 0.0, 1.0, 0.0, 0.0, 0.0, 1.0, 0.0, 0.0, 0.0, 1.0, 0.0, 0.0, 0.0, 1.0, 0.0, 0.0, 0.0, 1.0, 0.0, 0.0, 0.0, 1.0, 0.0, 0.0, 0.0, 1.0, 0.0, 0.0, 0.0, 1.0, 0.0, 0.0, 0.0, 1.0, 0.0, 0.0, 0.0, 1.0, 0.0, 0.0, 0.0, 1.0, 0.0, 0.0, 0.0, 1.0, 0.0, 0.0, 0.0, 1.0, 0.0, 0.0, 0.0, 1.0, 0.0, 0.0, 0.0, 1.0, 0.0, 0.0, 0.0, 1.0, 0.0, 0.0, 0.0, 1.0, 0.0, 0.0, 0.0, 1.0, 0.0, 0.0, 0.0, 1.0, 0.0, 0.0, 0.0, 1.0, 0.0, 0.0, 0.0, 1.0, 0.0, 0.0, 0.0, 1.0, 0.0, 0.0, 0.0, 1.0, 0.0, 0.0, 0.0, 1.0, 0.0, 0.0, 0.0, 1.0, 0.0, 0.0, 0.0, 1.0, 0.0, 0.0, 0.0, 1.0, 0.0, 0.0, 0.0, 1.0, 0.0, 0.0, 0.0, 1.0, 0.0, 0.0, 0.0, 1.0, 0.0, 0.0, 0.0, 1.0, 0.0, 0.0, 0.0, 1.0, 0.0, 0.0, 0.0, 1.0, 0.0, 0.0, 0.0, 1.0, 0.0, 0.0, 0.0, 1.0, 0.0, 0.0, 0.0, 1.0, 0.0, 0.0, 0.0, 1.0, 0.0, 0.0, 0.0, 1.0, 0.0, 0.0, 0.0, 1.0, 0.0, 0.0, 0.0, 1.0, 0.0, 0.0, 0.0, 1.0, 0.0, 0.0, 0.0, 1.0, 0.0, 0.0, 0.0, 1.0, 0.0, 0.0, 0.0, 1.0, 0.0, 0.0, 0.0, 1.0, 0.0, 0.0, 0.0, 1.0, 0.0, 0.0, 0.0, 1.0, 0.0, 0.0, 0.0, 1.0, 0.0, 0.0, 0.0, 1.0, 0.0, 0.0, 0.0, 1.0, 0.0, 0.0, 0.0, 1.0, 0.0, 0.0, 0.0, 1.0, 0.0, 0.0, 0.0, 1.0, 0.0, 0.0, 0.0, 1.0, 0.0, 0.0, 0.0, 1.0, 0.0, 0.0, 0.0, 1.0, 0.0, 0.0, 0.0, 1.0, 0.0, 0.0, 0.0, 1.0, 0.0, 0.0, 0.0, 1.0, 0.0, 0.0, 0.0, 1.0, 0.0, 0.0, 0.0, 1.0, 0.0, 0.0, 0.0, 1.0, 0.0, 0.0, 0.0, 1.0, 0.0, 0.0, 0.0, 1.0, 0.0, 0.0, 0.0, 1.0, 0.0, 0.0, 0.0, 1.0, 0.0, 0.0, 0.0, 1.0, 0.0, 0.0, 0.0, 1.0, 0.0, 0.0, 0.0, 1.0, 0.0, 0.0, 0.0, 1.0, 0.0, 0.0, 0.0, 1.0, 0.0, 0.0, 0.0, 1.0, 0.0, 0.0, 0.0, 1.0, 0.0, 0.0, 0.0, 1.0, 0.0, 0.0, 0.0, 1.0, 0.0, 0.0, 0.0, 1.0, 0.0, 0.0, 0.0, 1.0, 0.0, 0.0, 0.0, 1.0, 0.0, 0.0, 0.0, 1.0, 0.0, 0.0, 0.0, 1.0, 0.0, 0.0, 0.0, 1.0, 0.0, 0.0, 0.0, 1.0, 0.0, 0.0, 0.0, 1.0, 0.0, 0.0, 0.0, 1.0, 0.0, 0.0, 0.0, 1.0, 0.0, 0.0, 0.0, 1.0, 0.0, 0.0, 0.0, 1.0, 0.0, 0.0, 0.0, 1.0, 0.0, 0.0, 0.0, 1.0, 0.0, 0.0, 0.0, 1.0, 0.0, 0.0, 0.0, 1.0, 0.0, 0.0, 0.0, 1.0, 0.0, 0.0, 0.0, 1.0, 0.0, 0.0, 0.0, 1.0, 0.0, 0.0, 0.0, 1.0, 0.0, 0.0, 0.0, 1.0, 0.0, 0.0, 0.0, 1.0, 0.0, 0.0, 0.0, 1.0, 0.0, 0.0, 0.0, 1.0, 0.0, 0.0, 0.0, 1.0, 0.0, 0.0, 0.0, 1.0, 0.0, 0.0, 0.0, 1.0, 0.0, 0.0, 0.0, 1.0, 0.0, 0.0, 0.0, 1.0, 0.0, 0.0, 0.0, 1.0, 0.0, 0.0, 0.0, 1.0, 0.0, 0.0, 0.0, 1.0, 0.0, 0.0, 0.0, 1.0, 0.0, 0.0, 0.0, 1.0, 0.0, 0.0, 0.0, 1.0, 0.0, 0.0, 0.0, 1.0, 0.0, 0.0, 0.0, 1.0, 0.0, 0.0, 0.0, 1.0, 0.0, 0.0, 0.0, 1.0, 0.0, 0.0, 0.0, 1.0, 0.0, 0.0, 0.0, 1.0, 0.0, 0.0, 0.0, 1.0, 0.0, 0.0, 0.0, 1.0, 0.0, 0.0, 0.0, 1.0, 0.0, 0.0, 0.0, 1.0, 0.0, 0.0, 0.0, 1.0, 0.0, 0.0, 0.0, 1.0, 0.0, 0.0, 0.0, 1.0, 0.0, 0.0, 0.0, 1.0, 0.0, 0.0, 0.0, 1.0, 0.0, 0.0, 0.0, 1.0, 0.0, 0.0, 0.0, 1.0, 0.0, 0.0, 0.0, 1.0, 0.0, 0.0, 0.0, 1.0, 0.0, 0.0, 0.0, 1.0, 0.0, 0.0, 0.0, 1.0, 0.0, 0.0, 0.0, 1.0, 0.0, 0.0, 0.0, 1.0, 0.0, 0.0, 0.0, 1.0, 0.0, 0.0, 0.0, 1.0, 0.0, 0.0, 0.0, 1.0, 0.0, 0.0, 0.0, 1.0, 0.0, 0.0, 0.0, 1.0, 0.0, 0.0, 0.0, 1.0, 0.0, 0.0, 0.0, 1.0, 0.0, 0.0, 0.0, 1.0, 0.0, 0.0, 0.0, 1.0, 0.0, 0.0, 0.0, 1.0, 0.0, 0.0, 0.0, 1.0, 0.0, 0.0, 0.0, 1.0, 0.0, 0.0, 0.0, 1.0, 0.0, 0.0, 0.0, 1.0, 0.0, 0.0, 0.0, 1.0, 0.0, 0.0, 0.0, 1.0, 0.0, 0.0, 0.0, 1.0, 0.0, 0.0, 0.0, 1.0, 0.0, 0.0, 0.0, 1.0, 0.0, 0.0, 0.0, 1.0, 0.0, 0.0, 0.0, 1.0, 0.0, 0.0, 0.0, 1.0, 0.0, 0.0, 0.0, 1.0, 0.0, 0.0, 0.0, 1.0, 0.0, 0.0, 0.0, 1.0, 0.0, 0.0, 0.0, 1.0, 0.0, 0.0, 0.0, 1.0, 0.0, 0.0, 0.0, 1.0, 0.0, 0.0, 0.0, 1.0, 0.0, 0.0, 0.0, 1.0, 0.0, 0.0, 0.0, 1.0, 0.0, 0.0, 0.0, 1.0, 0.0, 0.0, 0.0, 1.0, 0.0, 0.0, 0.0, 1.0, 0.0, 0.0, 0.0, 1.0, 0.0, 0.0, 0.0, 1.0, 0.0, 0.0, 0.0, 1.0, 0.0, 0.0, 0.0, 1.0, 0.0, 0.0, 0.0, 1.0, 0.0, 0.0, 0.0, 1.0, 0.0, 0.0, 0.0, 1.0, 0.0, 0.0, 0.0, 1.0, 0.0, 0.0, 0.0, 1.0, 0.0, 0.0, 0.0, 1.0, 0.0, 0.0, 0.0, 1.0, 0.0, 0.0, 0.0, 1.0, 0.0, 0.0, 0.0, 1.0, 0.0, 0.0, 0.0, 1.0, 0.0, 0.0, 0.0, 1.0, 0.0, 0.0, 0.0, 1.0, 0.0, 0.0, 0.0, 1.0, 0.0, 0.0, 0.0, 1.0, 0.0, 0.0, 0.0, 1.0, 0.0, 0.0, 0.0, 1.0, 0.0, 0.0, 0.0, 1.0, 0.0, 0.0, 0.0, 1.0, 0.0, 0.0, 0.0, 1.0, 0.0, 0.0, 0.0, 1.0, 0.0, 0.0, 0.0, 1.0, 0.0, 0.0, 0.0, 1.0, 0.0, 0.0, 0.0, 1.0, 0.0, 0.0, 0.0, 1.0, 0.0, 0.0, 0.0, 1.0, 0.0, 0.0, 0.0, 1.0, 0.0, 0.0, 0.0, 1.0, 0.0, 0.0, 0.0, 1.0, 0.0, 0.0, 0.0, 1.0, 0.0, 0.0, 0.0, 1.0, 0.0, 0.0, 0.0, 1.0, 0.0, 0.0, 0.0, 1.0, 0.0, 0.0, 0.0, 1.0, 0.0, 0.0, 0.0, 1.0, 0.0, 0.0, 0.0, 1.0, 0.0, 0.0, 0.0, 1.0, 0.0, 0.0, 0.0, 1.0, 0.0, 0.0, 0.0, 1.0, 0.0, 0.0, 0.0, 1.0, 0.0, 0.0, 0.0, 1.0, 0.0, 0.0, 0.0, 1.0, 0.0, 0.0, 0.0, 1.0, 0.0, 0.0, 0.0, 1.0, 0.0, 0.0, 0.0, 1.0, 0.0, 0.0, 0.0, 1.0, 0.0, 0.0, 0.0, 1.0, 0.0, 0.0, 0.0, 1.0, 0.0, 0.0, 0.0, 1.0, 0.0, 0.0, 0.0, 1.0, 0.0, 0.0, 0.0, 1.0, 0.0, 0.0, 0.0, 1.0, 0.0, 0.0, 0.0, 1.0, 0.0, 0.0, 0.0, 1.0, 0.0, 0.0, 0.0, 1.0, 0.0, 0.0, 0.0, 1.0, 0.0, 0.0, 0.0, 1.0, 0.0, 0.0, 0.0, 1.0, 0.0, 0.0, 0.0, 1.0, 0.0, 0.0, 0.0, 1.0, 0.0, 0.0, 0.0, 1.0, 0.0, 0.0, 0.0, 1.0, 0.0, 0.0, 0.0, 1.0, 0.0, 0.0, 0.0, 1.0, 0.0, 0.0, 0.0, 1.0, 0.0, 0.0, 0.0, 1.0, 0.0, 0.0, 0.0, 1.0, 0.0, 0.0, 0.0, 1.0, 0.0, 0.0, 0.0, 1.0, 0.0, 0.0, 0.0, 1.0, 0.0, 0.0, 0.0, 1.0, 0.0, 0.0, 0.0, 1.0, 0.0, 0.0, 0.0, 1.0, 0.0, 0.0, 0.0, 1.0, 0.0, 0.0, 0.0, 1.0, 0.0, 0.0, 0.0, 1.0, 0.0, 0.0, 0.0, 1.0, 0.0, 0.0, 0.0, 1.0, 0.0, 0.0, 0.0, 1.0, 0.0, 0.0, 0.0, 1.0, 0.0, 0.0, 0.0, 1.0, 0.0, 0.0, 0.0, 1.0, 0.0, 0.0, 0.0, 1.0, 0.0, 0.0, 0.0, 1.0, 0.0, 0.0, 0.0, 1.0, 0.0, 0.0, 0.0, 1.0, 0.0, 0.0, 0.0, 1.0, 0.0, 0.0, 0.0, 1.0, 0.0, 0.0, 0.0, 1.0, 0.0, 0.0, 0.0, 1.0, 0.0, 0.0, 0.0, 1.0, 0.0, 0.0, 0.0, 1.0, 0.0, 0.0, 0.0, 1.0, 0.0, 0.0, 0.0, 1.0, 0.0, 0.0, 0.0, 1.0, 0.0, 0.0, 0.0, 1.0, 0.0, 0.0, 0.0, 1.0, 0.0, 0.0, 0.0, 1.0, 0.0, 0.0, 0.0, 1.0, 0.0, 0.0, 0.0, 1.0, 0.0, 0.0, 0.0, 1.0, 0.0, 0.0, 0.0, 1.0, 0.0, 0.0, 0.0, 1.0, 0.0, 0.0, 0.0, 1.0, 0.0, 0.0, 0.0, 1.0, 0.0, 0.0, 0.0, 1.0, 0.0, 0.0, 0.0, 1.0, 0.0, 0.0, 0.0, 1.0, 0.0, 0.0, 0.0, 1.0, 0.0, 0.0, 0.0, 1.0, 0.0, 0.0, 0.0, 1.0])
me_cylinder.materials.append(mat_woodbarrel)
me_cylinder.materials.append(mat_metalrings)
me_cylinder.materials.append(mat_cork)
me_cylinder.update()

# ---- objects
ob_barrel = bpy.data.objects.new('Barrel', me_cylinder)

# ---- transforms, parenting, visibility, modifiers, constraints
ob_barrel.location = (0.0, 0.0, 0.05)
ob_barrel.rotation_euler = (-2.891, 0.0003813, -0.1122)
_vg = ob_barrel.vertex_groups.new(name='Wood')
_vg = ob_barrel.vertex_groups.new(name='MetalRings')
_vg = ob_barrel.vertex_groups.new(name='Cork')

# ---- collection membership
col_collection.objects.link(ob_barrel)

# ---- scene / render settings (as saved in the file)
scene.frame_start = 1; scene.frame_end = 250; scene.frame_set(1)
scene.render.engine = 'BLENDER_EEVEE_NEXT'
scene.cycles.sampling_pattern = 'TABULATED_SOBOL'
scene.cycles.use_light_tree = False
scene.view_settings.view_transform = 'Filmic'
bpy.context.view_layer.update()

# ---- added for rendering (the .blend has no active camera and no usable light): camera, sun
cam_auto = bpy.data.cameras.new('AutoCamera')
cam_auto.lens = 50.0
cam_auto.sensor_width = 36.0
cam_auto.clip_end = 1000.0
ob_auto_camera = bpy.data.objects.new('AutoCamera', cam_auto)
scene.collection.objects.link(ob_auto_camera)
ob_auto_camera.location = (1.92428, -2.30232, 2.00254)
ob_auto_camera.rotation_euler = (1.09748, -7.21219e-08, 0.694738)
scene.camera = ob_auto_camera
light_auto_sun = bpy.data.lights.new('AutoSun', 'SUN')
light_auto_sun.energy = 3.0
light_auto_sun.angle = 0.0523599
ob_auto_sun = bpy.data.objects.new('AutoSun', light_auto_sun)
scene.collection.objects.link(ob_auto_sun)
ob_auto_sun.rotation_euler = (0.872665, 0.174533, 0.523599)
bpy.context.view_layer.update()
